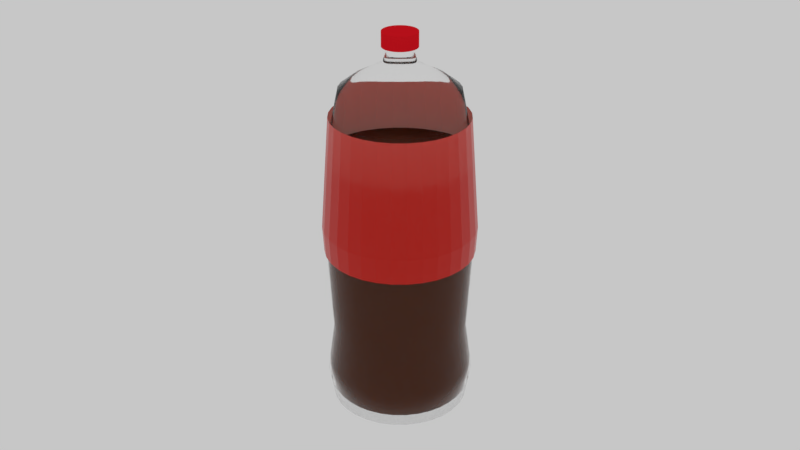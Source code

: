# Source: blend.blend  (saved by Blender 2.79.0; exported with 4.5.12 LTS)
import bpy
from mathutils import Matrix  # noqa: F401  (used for matrix-valued properties, if any)

bpy.ops.wm.read_factory_settings(use_empty=True)
scene = bpy.context.scene
scene.name = 'Scene'

# ---- collections
col_collection_1 = bpy.data.collections.new('Collection 1'); scene.collection.children.link(col_collection_1)
col_collection_11 = bpy.data.collections.new('Collection 11'); scene.collection.children.link(col_collection_11)
col_collection_11.hide_render = True
col_collection_11.hide_viewport = True

# ---- materials (node trees are filled in below, after node groups)
mat_005 = bpy.data.materials.new('材质.005')
mat_005.alpha_threshold = 0.0
mat_005.roughness = 0.5
mat_004 = bpy.data.materials.new('材质.004')
mat_004.alpha_threshold = 0.0
mat_004.roughness = 0.5
mat_003 = bpy.data.materials.new('材质.003')
mat_003.alpha_threshold = 0.0
mat_003.roughness = 0.5
mat_008 = bpy.data.materials.new('材质.008')
mat_008.alpha_threshold = 0.0
mat_008.roughness = 0.5
mat_007 = bpy.data.materials.new('材质.007')
mat_007.alpha_threshold = 0.0
mat_007.roughness = 0.5

# ---- node groups
ng_caustics = bpy.data.node_groups.new('Caustics', 'ShaderNodeTree')
_s = ng_caustics.interface.new_socket(name='Color', in_out='OUTPUT', socket_type='NodeSocketColor')
_s.default_value = (0.0, 0.0, 0.0, 0.0)
_s = ng_caustics.interface.new_socket(name='Color', in_out='INPUT', socket_type='NodeSocketColor')
_s.default_value = (0.5, 0.5, 0.5, 1.0)
_s = ng_caustics.interface.new_socket(name='Intensity', in_out='INPUT', socket_type='NodeSocketFloat')
_s.default_value = 3.0
_s.min_value = 0.0
_s.max_value = 1e+04
_N = ng_caustics.nodes; _L = ng_caustics.links
n0 = _N.new('NodeGroupInput'); n0.name = 'Group Input'; n0.location = (-663, 0)
n1 = _N.new('ShaderNodeNewGeometry'); n1.name = 'Geometry'; n1.location = (-477, -209)
n2 = _N.new('ShaderNodeValToRGB'); n2.name = 'ColorRamp.001'; n2.location = (-114, -207)
while len(n2.color_ramp.elements) > 1: n2.color_ramp.elements.remove(n2.color_ramp.elements[-1])
n2.color_ramp.elements[0].position = 0.5; n2.color_ramp.elements[0].color = (0.0, 0.0, 0.0, 1.0)
_e = n2.color_ramp.elements.new(0.7); _e.color = (0.25, 0.25, 0.25, 1.0)
_e = n2.color_ramp.elements.new(0.88); _e.color = (0.0, 0.0, 0.0, 1.0)
_e = n2.color_ramp.elements.new(1.0); _e.color = (1.0, 1.0, 1.0, 1.0)
n3 = _N.new('ShaderNodeVectorMath'); n3.name = 'Vector Math'; n3.location = (-275, -361)
n3.hide = True
n3.operation = 'DOT_PRODUCT'
n4 = _N.new('NodeGroupOutput'); n4.name = 'Group Output'; n4.location = (686, -120)
n5 = _N.new('ShaderNodeMix'); n5.name = 'Mix'; n5.location = (220, -176)
n5.data_type = 'RGBA'
n5.blend_type = 'MULTIPLY'
n5.inputs[0].default_value = 1.0
n6 = _N.new('ShaderNodeMix'); n6.name = 'Mix.003'; n6.location = (448, -123)
n6.data_type = 'RGBA'
n6.blend_type = 'MULTIPLY'
_L.new(n0.outputs[0], n6.inputs[7])
_L.new(n1.outputs[1], n3.inputs[0])
_L.new(n1.outputs[4], n3.inputs[1])
_L.new(n3.outputs[1], n2.inputs[0])
_L.new(n5.outputs[2], n6.inputs[6])
_L.new(n0.outputs[1], n5.inputs[7])
_L.new(n6.outputs[2], n4.inputs[0])
_L.new(n2.outputs[0], n5.inputs[6])
n4.is_active_output = True
ng_transparent = bpy.data.node_groups.new('Transparent', 'ShaderNodeTree')
_s = ng_transparent.interface.new_socket(name='Shader', in_out='OUTPUT', socket_type='NodeSocketShader')
_s = ng_transparent.interface.new_socket(name='Volume', in_out='OUTPUT', socket_type='NodeSocketShader')
_s = ng_transparent.interface.new_socket(name='Color', in_out='INPUT', socket_type='NodeSocketColor')
_s.default_value = (1.0, 1.0, 1.0, 1.0)
_s = ng_transparent.interface.new_socket(name='Volume', in_out='INPUT', socket_type='NodeSocketColor')
_s.default_value = (1.0, 1.0, 1.0, 1.0)
_s = ng_transparent.interface.new_socket(name='Density', in_out='INPUT', socket_type='NodeSocketFloat')
_s.min_value = 0.0
_s.max_value = 1e+04
_s = ng_transparent.interface.new_socket(name='IOR', in_out='INPUT', socket_type='NodeSocketFloat')
_s.default_value = 1.517
_s.min_value = 0.0
_s.max_value = 1000.0
_s = ng_transparent.interface.new_socket(name='Rough', in_out='INPUT', socket_type='NodeSocketFloat')
_s.subtype = 'FACTOR'
_s.min_value = 0.0
_s.max_value = 1.0
_s = ng_transparent.interface.new_socket(name='Caustics', in_out='INPUT', socket_type='NodeSocketFloat')
_s.default_value = 4.0
_s.min_value = 0.0
_s.max_value = 1e+04
_s = ng_transparent.interface.new_socket(name='Normal', in_out='INPUT', socket_type='NodeSocketVector')
_s.min_value = -1.0
_s.max_value = 1.0
_s.hide_value = True
_N = ng_transparent.nodes; _L = ng_transparent.links
n0 = _N.new('ShaderNodeMixShader'); n0.name = 'Mix Shader.002'; n0.location = (1430, -838)
n0.hide = True
n1 = _N.new('ShaderNodeBsdfGlass'); n1.name = 'Glass BSDF'; n1.location = (1051, -701)
n2 = _N.new('ShaderNodeBsdfTransparent'); n2.name = 'Transparent BSDF.001'; n2.location = (1240, -894)
n3 = _N.new('ShaderNodeVolumeAbsorption'); n3.name = 'Volume Absorption'; n3.location = (1422, -952)
n4 = _N.new('NodeGroupOutput'); n4.name = 'Group Output'; n4.location = (1618, -843)
n4.width = 80
n5 = _N.new('ShaderNodeMath'); n5.name = 'Math'; n5.location = (883, -839)
n5.hide = True
n5.operation = 'POWER'
n5.inputs[1].default_value = 2.2
n6 = _N.new('ShaderNodeLightPath'); n6.name = 'Light Path'; n6.location = (1060, -405)
n7 = _N.new('ShaderNodeGroup'); n7.name = 'Group.001'; n7.location = (1050, -937)
n7.node_tree = ng_caustics
n8 = _N.new('NodeGroupInput'); n8.name = 'Group Input'; n8.location = (666, -799)
n9 = _N.new('ShaderNodeMath'); n9.name = 'Math.001'; n9.location = (0, 0)
n9.operation = 'POWER'
_L.new(n0.outputs[0], n4.inputs[0])
_L.new(n2.outputs[0], n0.inputs[2])
_L.new(n8.outputs[0], n7.inputs[0])
_L.new(n7.outputs[0], n2.inputs[0])
_L.new(n6.outputs[1], n0.inputs[0])
_L.new(n8.outputs[5], n7.inputs[1])
_L.new(n8.outputs[4], n5.inputs[0])
_L.new(n3.outputs[0], n4.inputs[1])
_L.new(n8.outputs[1], n3.inputs[0])
_L.new(n8.outputs[2], n3.inputs[1])
_L.new(n1.outputs[0], n0.inputs[1])
_L.new(n8.outputs[0], n1.inputs[0])
_L.new(n8.outputs[3], n1.inputs[2])
_L.new(n8.outputs[6], n1.inputs[3])
_L.new(n5.outputs[0], n9.inputs[0])
_L.new(n9.outputs[0], n1.inputs[1])
n4.is_active_output = True
ng_fresnel_paper = bpy.data.node_groups.new('Fresnel Paper', 'ShaderNodeTree')
_s = ng_fresnel_paper.interface.new_socket(name='Fresnel', in_out='OUTPUT', socket_type='NodeSocketFloat')
_s.subtype = 'FACTOR'
_s.min_value = 0.0
_s.max_value = 1.0
_s = ng_fresnel_paper.interface.new_socket(name='Roughness', in_out='INPUT', socket_type='NodeSocketFloat')
_s.subtype = 'FACTOR'
_s.default_value = 0.5
_s.min_value = 0.0
_s.max_value = 1.0
_s = ng_fresnel_paper.interface.new_socket(name='Normal', in_out='INPUT', socket_type='NodeSocketVector')
_s.min_value = -1.0
_s.max_value = 1.0
_s.hide_value = True
_N = ng_fresnel_paper.nodes; _L = ng_fresnel_paper.links
n0 = _N.new('ShaderNodeNewGeometry'); n0.name = 'Geometry'; n0.location = (-246, -105)
n0.width = 100
n1 = _N.new('ShaderNodeBump'); n1.name = 'Bump'; n1.location = (-286, 94)
n1.inputs[0].default_value = 0.0
n1.inputs[1].default_value = 0.0
n1.inputs[2].default_value = 1.0
n2 = _N.new('NodeGroupInput'); n2.name = 'Group Input'; n2.location = (-487, 136)
n3 = _N.new('NodeGroupOutput'); n3.name = 'Group Output'; n3.location = (764, 74)
n4 = _N.new('ShaderNodeLayerWeight'); n4.name = 'Layer Weight'; n4.location = (197, -23)
n5 = _N.new('ShaderNodeRGBCurve'); n5.name = 'RGB Curves'; n5.location = (422, 125)
_c = n5.mapping.curves[3]
while len(_c.points) > 2: _c.points.remove(_c.points[-1])
_c.points[0].location = (0.0, 0.02); _c.points[0].handle_type = 'AUTO'
_c.points[1].location = (0.85, 0.275); _c.points[1].handle_type = 'AUTO'
_p = _c.points.new(1.0, 1.0); _p.handle_type = 'AUTO'
n5.mapping.update()
n6 = _N.new('ShaderNodeMix'); n6.name = 'Mix'; n6.location = (-72, 31)
n6.data_type = 'RGBA'
_L.new(n2.outputs[1], n1.inputs[4])
_L.new(n0.outputs[4], n6.inputs[7])
_L.new(n1.outputs[0], n6.inputs[6])
_L.new(n6.outputs[2], n4.inputs[1])
_L.new(n4.outputs[1], n5.inputs[1])
_L.new(n5.outputs[0], n3.inputs[0])
_L.new(n2.outputs[0], n6.inputs[0])
n3.is_active_output = True
ng_paper = bpy.data.node_groups.new('Paper', 'ShaderNodeTree')
_s = ng_paper.interface.new_socket(name='Shader', in_out='OUTPUT', socket_type='NodeSocketShader')
_s = ng_paper.interface.new_socket(name='Albedo', in_out='INPUT', socket_type='NodeSocketColor')
_s.default_value = (0.7, 0.7, 0.7, 1.0)
_s = ng_paper.interface.new_socket(name='Translucent', in_out='INPUT', socket_type='NodeSocketColor')
_s.default_value = (0.7, 0.657, 0.564, 1.0)
_s = ng_paper.interface.new_socket(name='Roughness', in_out='INPUT', socket_type='NodeSocketFloat')
_s.subtype = 'FACTOR'
_s.default_value = 0.6
_s.min_value = 0.0
_s.max_value = 1.0
_s = ng_paper.interface.new_socket(name='Normal', in_out='INPUT', socket_type='NodeSocketVector')
_s.min_value = -1.0
_s.max_value = 1.0
_s.hide_value = True
_N = ng_paper.nodes; _L = ng_paper.links
n0 = _N.new('ShaderNodeMath'); n0.name = 'Math'; n0.location = (-397, -486)
n0.hide = True
n0.operation = 'POWER'
n0.inputs[1].default_value = 2.2
n1 = _N.new('ShaderNodeMixShader'); n1.name = 'Mix Shader.001'; n1.location = (-41, -437)
n1.inputs[0].default_value = 0.2
n2 = _N.new('ShaderNodeBsdfAnisotropic'); n2.name = 'Glossy BSDF'; n2.location = (-277, -722)
n2.width = 151
n2.inputs[0].default_value = (1.0, 1.0, 1.0, 1.0)
n3 = _N.new('NodeGroupOutput'); n3.name = 'Group Output'; n3.location = (398, -458)
n4 = _N.new('ShaderNodeMixShader'); n4.name = 'Mix Shader'; n4.location = (179, -422)
n5 = _N.new('ShaderNodeBsdfDiffuse'); n5.name = 'Diffuse BSDF'; n5.location = (-271, -427)
n6 = _N.new('ShaderNodeBsdfTranslucent'); n6.name = 'Translucent BSDF'; n6.location = (-275, -572)
n7 = _N.new('ShaderNodeGroup'); n7.name = 'Group'; n7.location = (-268, -268)
n7.node_tree = ng_fresnel_paper
n8 = _N.new('NodeGroupInput'); n8.name = 'Group Input'; n8.location = (-599, -403)
n9 = _N.new('ShaderNodeMath'); n9.name = 'Math.001'; n9.location = (0, 0)
n9.operation = 'POWER'
_L.new(n8.outputs[2], n0.inputs[0])
_L.new(n2.outputs[0], n4.inputs[2])
_L.new(n5.outputs[0], n1.inputs[1])
_L.new(n0.outputs[0], n7.inputs[0])
_L.new(n0.outputs[0], n5.inputs[1])
_L.new(n8.outputs[0], n5.inputs[0])
_L.new(n8.outputs[3], n7.inputs[1])
_L.new(n8.outputs[3], n5.inputs[2])
_L.new(n8.outputs[3], n2.inputs[4])
_L.new(n1.outputs[0], n4.inputs[1])
_L.new(n6.outputs[0], n1.inputs[2])
_L.new(n7.outputs[0], n4.inputs[0])
_L.new(n4.outputs[0], n3.inputs[0])
_L.new(n8.outputs[3], n6.inputs[1])
_L.new(n8.outputs[1], n6.inputs[0])
_L.new(n0.outputs[0], n9.inputs[0])
_L.new(n9.outputs[0], n2.inputs[1])
n3.is_active_output = True
ng_fresnel_plastic = bpy.data.node_groups.new('Fresnel Plastic', 'ShaderNodeTree')
_s = ng_fresnel_plastic.interface.new_socket(name='Fresnel', in_out='OUTPUT', socket_type='NodeSocketFloat')
_s.subtype = 'FACTOR'
_s.min_value = 0.0
_s.max_value = 1.0
_s = ng_fresnel_plastic.interface.new_socket(name='F0', in_out='INPUT', socket_type='NodeSocketFloat')
_s.subtype = 'FACTOR'
_s.default_value = 0.02
_s.min_value = 0.0
_s.max_value = 1.0
_s = ng_fresnel_plastic.interface.new_socket(name='Roughness', in_out='INPUT', socket_type='NodeSocketFloat')
_s.subtype = 'FACTOR'
_s.default_value = 0.5
_s.min_value = 0.0
_s.max_value = 1.0
_s = ng_fresnel_plastic.interface.new_socket(name='Normal', in_out='INPUT', socket_type='NodeSocketVector')
_s.min_value = -1.0
_s.max_value = 1.0
_s.hide_value = True
_N = ng_fresnel_plastic.nodes; _L = ng_fresnel_plastic.links
n0 = _N.new('NodeFrame'); n0.name = 'Frame'; n0.location = (-307, 552)
n0.label = 'F0 -> Fresnel'
n0.width = 488
n1 = _N.new('ShaderNodeMix'); n1.name = 'Mix'; n1.location = (-106, 21)
n1.data_type = 'RGBA'
n2 = _N.new('ShaderNodeNewGeometry'); n2.name = 'Geometry'; n2.location = (-246, -105)
n2.width = 100
n3 = _N.new('ShaderNodeBump'); n3.name = 'Bump'; n3.location = (-286, 94)
n3.inputs[0].default_value = 0.0
n3.inputs[1].default_value = 0.0
n3.inputs[2].default_value = 1.0
n4 = _N.new('ShaderNodeFresnel'); n4.name = 'Fresnel'; n4.location = (217, 98)
n5 = _N.new('NodeGroupOutput'); n5.name = 'Group Output'; n5.location = (395, 87)
n6 = _N.new('NodeGroupInput'); n6.name = 'Group Input'; n6.location = (-487, 136)
n7 = _N.new('ShaderNodeMath'); n7.name = 'Math.001'; n7.location = (206, -30)
n7.inputs[0].default_value = 1.0
n8 = _N.new('ShaderNodeMath'); n8.name = 'Math.002'; n8.location = (205, -192)
n8.operation = 'SUBTRACT'
n8.inputs[0].default_value = 1.0
n9 = _N.new('ShaderNodeMath'); n9.name = 'Math'; n9.location = (30, -133)
n9.operation = 'POWER'
n10 = _N.new('ShaderNodeMath'); n10.name = 'Math.003'; n10.location = (371, -173)
n10.hide = True
n10.operation = 'DIVIDE'
n7.parent = n0
n8.parent = n0
n9.parent = n0
n10.parent = n0
_L.new(n6.outputs[2], n3.inputs[4])
_L.new(n2.outputs[4], n1.inputs[7])
_L.new(n3.outputs[0], n1.inputs[6])
_L.new(n1.outputs[2], n4.inputs[1])
_L.new(n4.outputs[0], n5.inputs[0])
_L.new(n6.outputs[1], n1.inputs[0])
_L.new(n9.outputs[0], n7.inputs[1])
_L.new(n9.outputs[0], n8.inputs[1])
_L.new(n7.outputs[0], n10.inputs[0])
_L.new(n8.outputs[0], n10.inputs[1])
_L.new(n10.outputs[0], n4.inputs[0])
_L.new(n6.outputs[0], n9.inputs[0])
n5.is_active_output = True
ng_plastic = bpy.data.node_groups.new('Plastic', 'ShaderNodeTree')
_s = ng_plastic.interface.new_socket(name='Shader', in_out='OUTPUT', socket_type='NodeSocketShader')
_s = ng_plastic.interface.new_socket(name='Albedo', in_out='INPUT', socket_type='NodeSocketColor')
_s.default_value = (0.448, 0.013, 0.007, 1.0)
_s = ng_plastic.interface.new_socket(name='Reflectivity', in_out='INPUT', socket_type='NodeSocketFloat')
_s.subtype = 'FACTOR'
_s.default_value = 0.03
_s.min_value = 0.0
_s.max_value = 1.0
_s = ng_plastic.interface.new_socket(name='Roughness', in_out='INPUT', socket_type='NodeSocketFloat')
_s.subtype = 'FACTOR'
_s.min_value = 0.0
_s.max_value = 1.0
_s = ng_plastic.interface.new_socket(name='Normal', in_out='INPUT', socket_type='NodeSocketVector')
_s.min_value = -1.0
_s.max_value = 1.0
_s.hide_value = True
_N = ng_plastic.nodes; _L = ng_plastic.links
n0 = _N.new('ShaderNodeBsdfAnisotropic'); n0.name = 'Glossy BSDF'; n0.location = (-271, -552)
n0.width = 151
n0.inputs[0].default_value = (1.0, 1.0, 1.0, 1.0)
n1 = _N.new('ShaderNodeBsdfDiffuse'); n1.name = 'Diffuse BSDF'; n1.location = (-271, -427)
n2 = _N.new('ShaderNodeMixShader'); n2.name = 'Mix Shader'; n2.location = (-88, -413)
n3 = _N.new('NodeGroupOutput'); n3.name = 'Group Output'; n3.location = (97, -427)
n4 = _N.new('ShaderNodeMath'); n4.name = 'Math'; n4.location = (-397, -486)
n4.hide = True
n4.operation = 'POWER'
n4.inputs[1].default_value = 2.2
n5 = _N.new('ShaderNodeGroup'); n5.name = 'Group'; n5.location = (-268, -268)
n5.node_tree = ng_fresnel_plastic
n6 = _N.new('NodeGroupInput'); n6.name = 'Group Input'; n6.location = (-599, -403)
n7 = _N.new('ShaderNodeMath'); n7.name = 'Math.001'; n7.location = (0, 0)
n7.operation = 'POWER'
_L.new(n6.outputs[2], n4.inputs[0])
_L.new(n0.outputs[0], n2.inputs[2])
_L.new(n5.outputs[0], n2.inputs[0])
_L.new(n1.outputs[0], n2.inputs[1])
_L.new(n2.outputs[0], n3.inputs[0])
_L.new(n4.outputs[0], n5.inputs[1])
_L.new(n4.outputs[0], n1.inputs[1])
_L.new(n6.outputs[0], n1.inputs[0])
_L.new(n6.outputs[3], n5.inputs[2])
_L.new(n6.outputs[3], n1.inputs[2])
_L.new(n6.outputs[3], n0.inputs[4])
_L.new(n6.outputs[1], n5.inputs[0])
_L.new(n4.outputs[0], n7.inputs[0])
_L.new(n7.outputs[0], n0.inputs[1])
n3.is_active_output = True

# ---- material node trees
mat_005.use_nodes = True; mat_005.node_tree.nodes.clear()
_N = mat_005.node_tree.nodes; _L = mat_005.node_tree.links
n0 = _N.new('ShaderNodeOutputMaterial'); n0.name = '材质输出'; n0.location = (674, 300)
n1 = _N.new('ShaderNodeBsdfDiffuse'); n1.name = '漫射 BSDF'; n1.location = (10, 300)
n2 = _N.new('ShaderNodeBsdfGlass'); n2.name = '玻璃 BSDF'; n2.location = (-153, 382)
n2.distribution = 'BECKMANN'
n2.inputs[2].default_value = 1.45
n3 = _N.new('ShaderNodeGroup'); n3.name = '群组'; n3.location = (224, 353)
n3.node_tree = ng_transparent
n3.inputs[0].default_value = (1.0, 1.0, 1.0, 1.0)
n3.inputs[1].default_value = (1.0, 1.0, 1.0, 1.0)
n3.inputs[2].default_value = 0.0
n3.inputs[3].default_value = 1.1
n3.inputs[4].default_value = 1.0
n3.inputs[5].default_value = 18.1
n3.inputs[6].default_value = (0.0, 0.0, 0.0)
n4 = _N.new('ShaderNodeGroup'); n4.name = '群组.001'; n4.location = (429, 307)
n4.node_tree = ng_paper
n4.inputs[0].default_value = (0.7, 0.009584, 0.002036, 1.0)
n4.inputs[1].default_value = (0.5534, 0.5196, 0.4464, 1.0)
n4.inputs[2].default_value = 0.07273
n4.inputs[3].default_value = (0.0, 0.0, 0.0)
_L.new(n4.outputs[0], n0.inputs[0])
n0.is_active_output = True
mat_004.use_nodes = True; mat_004.node_tree.nodes.clear()
_N = mat_004.node_tree.nodes; _L = mat_004.node_tree.links
n0 = _N.new('ShaderNodeBsdfDiffuse'); n0.name = '漫射 BSDF'; n0.location = (10, 300)
n1 = _N.new('ShaderNodeOutputMaterial'); n1.name = '材质输出'; n1.location = (474, 287)
n2 = _N.new('ShaderNodeGroup'); n2.name = '群组.001'; n2.location = (251, 262)
n2.node_tree = ng_plastic
n2.inputs[0].default_value = (0.06792, 0.01494, 0.001943, 1.0)
n2.inputs[1].default_value = 0.01818
n2.inputs[2].default_value = 0.0
n2.inputs[3].default_value = (0.0, 0.0, 0.0)
n3 = _N.new('ShaderNodeGroup'); n3.name = '群组'; n3.location = (-104, 367)
n3.node_tree = ng_transparent
n3.inputs[0].default_value = (0.1723, 0.03258, 0.003014, 1.0)
n3.inputs[1].default_value = (0.01963, 0.01963, 0.01963, 1.0)
n3.inputs[2].default_value = 6.0
n3.inputs[3].default_value = 3.517
n3.inputs[4].default_value = 0.03636
n3.inputs[5].default_value = 0.2
n3.inputs[6].default_value = (0.0, 0.0, 0.0)
_L.new(n2.outputs[0], n1.inputs[0])
n1.is_active_output = True
mat_003.use_nodes = True; mat_003.node_tree.nodes.clear()
_N = mat_003.node_tree.nodes; _L = mat_003.node_tree.links
n0 = _N.new('ShaderNodeOutputMaterial'); n0.name = '材质输出'; n0.location = (300, 300)
n1 = _N.new('ShaderNodeBsdfDiffuse'); n1.name = '漫射 BSDF'; n1.location = (10, 300)
n1.inputs[0].default_value = (0.8, 0.009299, 0.01769, 1.0)
_L.new(n1.outputs[0], n0.inputs[0])
n0.is_active_output = True
mat_008.use_nodes = True; mat_008.node_tree.nodes.clear()
_N = mat_008.node_tree.nodes; _L = mat_008.node_tree.links
n0 = _N.new('ShaderNodeOutputMaterial'); n0.name = '材质输出'; n0.location = (674, 300)
n1 = _N.new('ShaderNodeBsdfDiffuse'); n1.name = '漫射 BSDF'; n1.location = (10, 300)
n2 = _N.new('ShaderNodeGroup'); n2.name = '群组'; n2.location = (224, 353)
n2.node_tree = ng_transparent
n2.inputs[0].default_value = (1.0, 1.0, 1.0, 1.0)
n2.inputs[1].default_value = (1.0, 1.0, 1.0, 1.0)
n2.inputs[2].default_value = 4.8
n2.inputs[3].default_value = 1.09
n2.inputs[4].default_value = 0.09091
n2.inputs[5].default_value = 5.0
n2.inputs[6].default_value = (0.0, 0.0, 0.0)
n3 = _N.new('ShaderNodeBsdfTranslucent'); n3.name = '半透 BSDF'; n3.location = (508, 411)
n4 = _N.new('ShaderNodeBsdfTransparent'); n4.name = '透明 BSDF'; n4.location = (481, 258)
n5 = _N.new('ShaderNodeBsdfGlass'); n5.name = '玻璃 BSDF'; n5.location = (-153, 382)
n5.distribution = 'BECKMANN'
n5.inputs[1].default_value = 0.9083
n5.inputs[2].default_value = 1.1
_L.new(n2.outputs[0], n0.inputs[0])
n0.is_active_output = True
mat_007.use_nodes = True; mat_007.node_tree.nodes.clear()
_N = mat_007.node_tree.nodes; _L = mat_007.node_tree.links
n0 = _N.new('ShaderNodeOutputMaterial'); n0.name = '材质输出'; n0.location = (674, 300)
n1 = _N.new('ShaderNodeBsdfDiffuse'); n1.name = '漫射 BSDF'; n1.location = (10, 300)
n2 = _N.new('ShaderNodeGroup'); n2.name = '群组'; n2.location = (224, 353)
n2.node_tree = ng_transparent
n2.inputs[0].default_value = (1.0, 1.0, 1.0, 1.0)
n2.inputs[1].default_value = (1.0, 1.0, 1.0, 1.0)
n2.inputs[2].default_value = 4.8
n2.inputs[3].default_value = 1.1
n2.inputs[4].default_value = 0.2
n2.inputs[5].default_value = 18.1
n2.inputs[6].default_value = (0.0, 0.0, 0.0)
n3 = _N.new('ShaderNodeGroup'); n3.name = '群组.001'; n3.location = (-145, 349)
n3.node_tree = ng_paper
n3.inputs[0].default_value = (0.7, 0.7, 0.7, 1.0)
n3.inputs[1].default_value = (0.7, 0.657, 0.564, 1.0)
n3.inputs[2].default_value = 0.0
n3.inputs[3].default_value = (0.0, 0.0, 0.0)
n4 = _N.new('ShaderNodeBsdfTransparent'); n4.name = '透明 BSDF'; n4.location = (425, 257)
n5 = _N.new('ShaderNodeBsdfGlass'); n5.name = '玻璃 BSDF'; n5.location = (-315, 374)
n5.distribution = 'BECKMANN'
n5.inputs[1].default_value = 0.9083
n5.inputs[2].default_value = 1.1
_L.new(n4.outputs[0], n0.inputs[0])
n0.is_active_output = True

# ---- world
world_world = bpy.data.worlds.new('World'); scene.world = world_world
world_world.use_nodes = True; world_world.node_tree.nodes.clear()
_N = world_world.node_tree.nodes; _L = world_world.node_tree.links
n0 = _N.new('ShaderNodeOutputWorld'); n0.name = '世界输出'; n0.location = (300, 300)
n1 = _N.new('ShaderNodeBackground'); n1.name = '背景'; n1.location = (10, 300)
n1.inputs[0].default_value = (0.814, 0.814, 0.814, 1.0)
n1.inputs[1].default_value = 0.7
_L.new(n1.outputs[0], n0.inputs[0])
n0.is_active_output = True
world_world.color = (0.05088, 0.05088, 0.05088)
world_world.use_sun_shadow = False
world_world.sun_shadow_jitter_overblur = 0.0
world_world.cycles.sampling_method = 'MANUAL'

# ---- meshes
me_013 = bpy.data.meshes.new('柱体.013')
me_013.from_pydata([(7.153e-07, 1.078, -0.1959), (0.2103, 1.057, -0.1959), (0.4126, 0.996, -0.1959), (0.5989, 0.8964, -0.1959), (0.7623, 0.7623, -0.1959), (0.8964, 0.5989, -0.1959), (0.996, 0.4126, -0.1959), (1.057, 0.2103, -0.1959), (1.078, -2.475e-07, -0.1959), (1.057, -0.2103, -0.1959), (0.996, -0.4126, -0.1959), (0.8964, -0.5989, -0.1959), (0.7623, -0.7623, -0.1959), (0.5989, -0.8964, -0.1959), (0.4126, -0.996, -0.1959), (0.2103, -1.057, -0.1959), (2.384e-07, -1.078, -0.1959), (-0.2103, -1.057, -0.1959), (-0.4126, -0.996, -0.1959), (-0.5989, -0.8964, -0.1959), (-0.7623, -0.7623, -0.1959), (-0.8964, -0.5989, -0.1959), (-0.996, -0.4126, -0.1959), (-1.057, -0.2103, -0.1959), (-1.078, 7.121e-07, -0.1959), (-1.057, 0.2103, -0.1959), (-0.996, 0.4126, -0.1959), (-0.8964, 0.5989, -0.1959), (-0.7623, 0.7623, -0.1959), (-0.5989, 0.8964, -0.1959), (-0.4125, 0.996, -0.1959), (-0.2103, 1.057, -0.1959), (7.153e-07, 0.9601, 0.566), (0.1873, 0.9416, 0.566), (0.3674, 0.887, 0.566), (0.5334, 0.7983, 0.566), (0.6789, 0.6789, 0.566), (0.7983, 0.5334, 0.566), (0.887, 0.3674, 0.566), (0.9416, 0.1873, 0.566), (0.9601, -2.225e-07, 0.566), (0.9416, -0.1873, 0.566), (0.887, -0.3674, 0.566), (0.7983, -0.5334, 0.566), (0.6789, -0.6789, 0.566), (0.5334, -0.7983, 0.566), (0.3674, -0.887, 0.566), (0.1873, -0.9416, 0.566), (4.768e-07, -0.9601, 0.566), (-0.1873, -0.9416, 0.566), (-0.3674, -0.887, 0.566), (-0.5334, -0.7983, 0.566), (-0.6789, -0.6789, 0.566), (-0.7983, -0.5334, 0.566), (-0.887, -0.3674, 0.566), (-0.9416, -0.1873, 0.566), (-0.9601, 6.321e-07, 0.566), (-0.9416, 0.1873, 0.566), (-0.887, 0.3674, 0.566), (-0.7983, 0.5334, 0.566), (-0.6789, 0.6789, 0.566), (-0.5334, 0.7983, 0.566), (-0.3674, 0.887, 0.566), (-0.1873, 0.9416, 0.566), (0.2062, 1.037, -0.3701), (0.4044, 0.9764, -0.3701), (0.5872, 0.8788, -0.3701), (0.7473, 0.7473, -0.3701), (0.8788, 0.5872, -0.3701), (0.9764, 0.4044, -0.3701), (1.037, 0.2062, -0.3701), (1.057, -2.431e-07, -0.3701), (1.037, -0.2062, -0.3701), (0.9764, -0.4044, -0.3701), (0.8788, -0.5872, -0.3701), (0.7473, -0.7473, -0.3701), (0.5872, -0.8788, -0.3701), (0.4044, -0.9764, -0.3701), (0.2062, -1.037, -0.3701), (4.768e-07, -1.057, -0.3701), (-0.2062, -1.037, -0.3701), (-0.4044, -0.9764, -0.3701), (-0.5872, -0.8788, -0.3701), (-0.7473, -0.7473, -0.3701), (-0.8788, -0.5872, -0.3701), (-0.9764, -0.4044, -0.3701), (-1.037, -0.2062, -0.3701), (-1.057, 6.976e-07, -0.3701), (-1.037, 0.2062, -0.3701), (-0.9764, 0.4044, -0.3701), (-0.8788, 0.5872, -0.3701), (-0.7473, 0.7473, -0.3701), (-0.5872, 0.8788, -0.3701), (-0.4044, 0.9764, -0.3701), (-0.2062, 1.037, -0.3701), (7.153e-07, 1.057, -0.3701)], [], [(94, 31, 0, 95), (93, 30, 31, 94), (92, 29, 30, 93), (91, 28, 29, 92), (90, 27, 28, 91), (89, 26, 27, 90), (88, 25, 26, 89), (87, 24, 25, 88), (86, 23, 24, 87), (85, 22, 23, 86), (84, 21, 22, 85), (83, 20, 21, 84), (82, 19, 20, 83), (81, 18, 19, 82), (80, 17, 18, 81), (79, 16, 17, 80), (78, 15, 16, 79), (77, 14, 15, 78), (76, 13, 14, 77), (75, 12, 13, 76), (74, 11, 12, 75), (73, 10, 11, 74), (72, 9, 10, 73), (71, 8, 9, 72), (70, 7, 8, 71), (69, 6, 7, 70), (68, 5, 6, 69), (67, 4, 5, 68), (66, 3, 4, 67), (65, 2, 3, 66), (64, 1, 2, 65), (95, 0, 1, 64), (31, 63, 32, 0), (30, 62, 63, 31), (29, 61, 62, 30), (28, 60, 61, 29), (27, 59, 60, 28), (26, 58, 59, 27), (25, 57, 58, 26), (24, 56, 57, 25), (23, 55, 56, 24), (22, 54, 55, 23), (21, 53, 54, 22), (20, 52, 53, 21), (19, 51, 52, 20), (18, 50, 51, 19), (17, 49, 50, 18), (16, 48, 49, 17), (15, 47, 48, 16), (14, 46, 47, 15), (13, 45, 46, 14), (12, 44, 45, 13), (11, 43, 44, 12), (10, 42, 43, 11), (9, 41, 42, 10), (8, 40, 41, 9), (7, 39, 40, 8), (6, 38, 39, 7), (5, 37, 38, 6), (4, 36, 37, 5), (3, 35, 36, 4), (2, 34, 35, 3), (1, 33, 34, 2), (0, 32, 33, 1)])
me_013.materials.append(mat_005)
me_013.use_remesh_preserve_volume = False
me_013.use_remesh_preserve_attributes = False
me_013.use_mirror_vertex_groups = False
me_013.update()
me_012 = bpy.data.meshes.new('柱体.012')
me_012.from_pydata([(1.683e-09, 0.9858, -0.7588), (0.1923, 0.9669, -0.7588), (0.3773, 0.9108, -0.7588), (0.5477, 0.8197, -0.7588), (0.6971, 0.6971, -0.7588), (0.8197, 0.5477, -0.7588), (0.9108, 0.3773, -0.7588), (0.9669, 0.1923, -0.7588), (0.9858, 7.847e-08, -0.7588), (0.9669, -0.1923, -0.7588), (0.9108, -0.3773, -0.7588), (0.8197, -0.5477, -0.7588), (0.6971, -0.6971, -0.7588), (0.5477, -0.8197, -0.7588), (0.3773, -0.9108, -0.7588), (0.1923, -0.9669, -0.7588), (-3.195e-07, -0.9858, -0.7588), (-0.1923, -0.9669, -0.7588), (-0.3773, -0.9108, -0.7588), (-0.5477, -0.8197, -0.7588), (-0.6971, -0.6971, -0.7588), (-0.8197, -0.5477, -0.7588), (-0.9108, -0.3773, -0.7588), (-0.9669, -0.1923, -0.7588), (-0.9858, 9.559e-07, -0.7588), (-0.9669, 0.1923, -0.7588), (-0.9108, 0.3773, -0.7588), (-0.8197, 0.5477, -0.7588), (-0.6971, 0.6971, -0.7588), (-0.5477, 0.8197, -0.7588), (-0.3773, 0.9108, -0.7588), (-0.1923, 0.9669, -0.7588), (-9.268e-09, 1.078, 0.0), (0.2103, 1.057, 0.0), (0.4126, 0.996, 0.0), (0.5989, 0.8964, 0.0), (0.7623, 0.7623, 0.0), (0.8964, 0.5989, 0.0), (0.996, 0.4126, 0.0), (1.057, 0.2103, 0.0), (1.078, 5.915e-08, 0.0), (1.057, -0.2103, 0.0), (0.996, -0.4126, 0.0), (0.8964, -0.5989, 0.0), (0.7623, -0.7623, 0.0), (0.5989, -0.8964, 0.0), (0.4126, -0.996, 0.0), (0.2103, -1.057, 0.0), (-3.605e-07, -1.078, 0.0), (-0.2103, -1.057, 0.0), (-0.4126, -0.996, 0.0), (-0.5989, -0.8964, 0.0), (-0.7623, -0.7623, 0.0), (-0.8964, -0.5989, 0.0), (-0.996, -0.4126, 0.0), (-1.057, -0.2103, 0.0), (-1.078, 1.019e-06, 0.0), (-1.057, 0.2103, 0.0), (-0.996, 0.4126, 0.0), (-0.8964, 0.5989, 0.0), (-0.7623, 0.7623, 0.0), (-0.5989, 0.8964, 0.0), (-0.4125, 0.996, 0.0), (-0.2103, 1.057, 0.0), (8.03e-08, 1.088, -1.111), (0.2123, 1.067, -1.111), (0.4165, 1.006, -1.111), (0.6047, 0.9049, -1.111), (0.7696, 0.7696, -1.111), (0.9049, 0.6047, -1.111), (1.006, 0.4165, -1.111), (1.067, 0.2123, -1.111), (1.088, 5.312e-08, -1.111), (1.067, -0.2123, -1.111), (1.006, -0.4165, -1.111), (0.9049, -0.6047, -1.111), (0.7696, -0.7696, -1.111), (0.6047, -0.9049, -1.111), (0.4165, -1.006, -1.111), (0.2123, -1.067, -1.111), (-2.743e-07, -1.088, -1.111), (-0.2123, -1.067, -1.111), (-0.4165, -1.006, -1.111), (-0.6047, -0.9049, -1.111), (-0.7696, -0.7696, -1.111), (-0.9049, -0.6047, -1.111), (-1.006, -0.4165, -1.111), (-1.067, -0.2123, -1.111), (-1.088, 1.022e-06, -1.111), (-1.067, 0.2123, -1.111), (-1.006, 0.4165, -1.111), (-0.9049, 0.6047, -1.111), (-0.7696, 0.7696, -1.111), (-0.6047, 0.9049, -1.111), (-0.4165, 1.006, -1.111), (-0.2123, 1.067, -1.111), (2.184e-07, 1.017, -1.306), (0.1983, 0.9971, -1.306), (0.3891, 0.9393, -1.306), (0.5648, 0.8453, -1.306), (0.7189, 0.7189, -1.306), (0.8453, 0.5648, -1.306), (0.9393, 0.3891, -1.306), (0.9971, 0.1983, -1.306), (1.017, 7.047e-08, -1.306), (0.9971, -0.1983, -1.306), (0.9393, -0.3891, -1.306), (0.8453, -0.5648, -1.306), (0.7189, -0.7189, -1.306), (0.5648, -0.8453, -1.306), (0.3891, -0.9393, -1.306), (0.1983, -0.9971, -1.306), (-1.128e-07, -1.017, -1.306), (-0.1983, -0.9971, -1.306), (-0.3891, -0.9393, -1.306), (-0.5648, -0.8453, -1.306), (-0.7189, -0.7189, -1.306), (-0.8453, -0.5648, -1.306), (-0.9393, -0.3891, -1.306), (-0.9971, -0.1983, -1.306), (-1.017, 9.754e-07, -1.306), (-0.9971, 0.1983, -1.306), (-0.9393, 0.3891, -1.306), (-0.8453, 0.5648, -1.306), (-0.7189, 0.7189, -1.306), (-0.5648, 0.8453, -1.306), (-0.3891, 0.9393, -1.306), (-0.1983, 0.9971, -1.306), (0.1925, 0.9679, 0.5891), (0.3776, 0.9117, 0.5891), (0.5483, 0.8205, 0.5891), (0.6978, 0.6978, 0.5891), (0.8205, 0.5483, 0.5891), (0.9117, 0.3776, 0.5891), (0.9679, 0.1925, 0.5891), (0.9868, 7.85e-08, 0.5891), (0.9679, -0.1925, 0.5891), (0.9117, -0.3776, 0.5891), (0.8205, -0.5483, 0.5891), (0.6978, -0.6978, 0.5891), (0.5483, -0.8205, 0.5891), (0.3776, -0.9117, 0.5891), (0.1925, -0.9679, 0.5891), (-3.215e-07, -0.9868, 0.5891), (-0.1925, -0.9679, 0.5891), (-0.3776, -0.9117, 0.5891), (-0.5483, -0.8205, 0.5891), (-0.6978, -0.6978, 0.5891), (-0.8205, -0.5483, 0.5891), (-0.9117, -0.3776, 0.5891), (-0.9679, -0.1925, 0.5891), (-0.9868, 9.569e-07, 0.5891), (-0.9679, 0.1925, 0.5891), (-0.9117, 0.3776, 0.5891), (-0.8205, 0.5483, 0.5891), (-0.6978, 0.6978, 0.5891), (-0.5483, 0.8205, 0.5891), (-0.3776, 0.9117, 0.5891), (-0.1925, 0.9679, 0.5891), (9.447e-11, 0.9868, 0.5891)], [], [(11, 12, 76, 75), (31, 63, 32, 0), (30, 62, 63, 31), (29, 61, 62, 30), (28, 60, 61, 29), (27, 59, 60, 28), (26, 58, 59, 27), (25, 57, 58, 26), (24, 56, 57, 25), (23, 55, 56, 24), (22, 54, 55, 23), (21, 53, 54, 22), (20, 52, 53, 21), (19, 51, 52, 20), (18, 50, 51, 19), (17, 49, 50, 18), (16, 48, 49, 17), (15, 47, 48, 16), (14, 46, 47, 15), (13, 45, 46, 14), (12, 44, 45, 13), (11, 43, 44, 12), (10, 42, 43, 11), (9, 41, 42, 10), (8, 40, 41, 9), (7, 39, 40, 8), (6, 38, 39, 7), (5, 37, 38, 6), (4, 36, 37, 5), (3, 35, 36, 4), (2, 34, 35, 3), (1, 33, 34, 2), (0, 32, 33, 1), (72, 73, 105, 104), (20, 21, 85, 84), (29, 30, 94, 93), (7, 8, 72, 71), (16, 17, 81, 80), (25, 26, 90, 89), (3, 4, 68, 67), (12, 13, 77, 76), (21, 22, 86, 85), (30, 31, 95, 94), (8, 9, 73, 72), (17, 18, 82, 81), (26, 27, 91, 90), (4, 5, 69, 68), (13, 14, 78, 77), (22, 23, 87, 86), (0, 1, 65, 64), (31, 0, 64, 95), (9, 10, 74, 73), (18, 19, 83, 82), (27, 28, 92, 91), (5, 6, 70, 69), (14, 15, 79, 78), (23, 24, 88, 87), (1, 2, 66, 65), (10, 11, 75, 74), (19, 20, 84, 83), (28, 29, 93, 92), (6, 7, 71, 70), (15, 16, 80, 79), (24, 25, 89, 88), (2, 3, 67, 66), (96, 97, 98, 99, 100, 101, 102, 103, 104, 105, 106, 107, 108, 109, 110, 111, 112, 113, 114, 115, 116, 117, 118, 119, 120, 121, 122, 123, 124, 125, 126, 127), (86, 87, 119, 118), (73, 74, 106, 105), (87, 88, 120, 119), (74, 75, 107, 106), (88, 89, 121, 120), (75, 76, 108, 107), (89, 90, 122, 121), (76, 77, 109, 108), (90, 91, 123, 122), (77, 78, 110, 109), (64, 65, 97, 96), (91, 92, 124, 123), (78, 79, 111, 110), (65, 66, 98, 97), (92, 93, 125, 124), (79, 80, 112, 111), (66, 67, 99, 98), (93, 94, 126, 125), (80, 81, 113, 112), (67, 68, 100, 99), (94, 95, 127, 126), (81, 82, 114, 113), (68, 69, 101, 100), (95, 64, 96, 127), (82, 83, 115, 114), (69, 70, 102, 101), (83, 84, 116, 115), (70, 71, 103, 102), (84, 85, 117, 116), (71, 72, 104, 103), (85, 86, 118, 117), (32, 159, 128, 33), (33, 128, 129, 34), (34, 129, 130, 35), (35, 130, 131, 36), (36, 131, 132, 37), (37, 132, 133, 38), (38, 133, 134, 39), (39, 134, 135, 40), (40, 135, 136, 41), (41, 136, 137, 42), (42, 137, 138, 43), (43, 138, 139, 44), (44, 139, 140, 45), (45, 140, 141, 46), (46, 141, 142, 47), (47, 142, 143, 48), (48, 143, 144, 49), (49, 144, 145, 50), (50, 145, 146, 51), (51, 146, 147, 52), (52, 147, 148, 53), (53, 148, 149, 54), (54, 149, 150, 55), (55, 150, 151, 56), (56, 151, 152, 57), (57, 152, 153, 58), (58, 153, 154, 59), (59, 154, 155, 60), (60, 155, 156, 61), (61, 156, 157, 62), (62, 157, 158, 63), (63, 158, 159, 32), (159, 158, 157, 156, 155, 154, 153, 152, 151, 150, 149, 148, 147, 146, 145, 144, 143, 142, 141, 140, 139, 138, 137, 136, 135, 134, 133, 132, 131, 130, 129, 128)])
me_012.polygons.foreach_set('use_smooth', [True] * 130)
me_012.materials.append(mat_004)
me_012.use_remesh_preserve_volume = False
me_012.use_remesh_preserve_attributes = False
me_012.use_mirror_vertex_groups = False
me_012.update()
me_011 = bpy.data.meshes.new('柱体.011')
me_011.from_pydata([(0.0, 1.0, -1.0), (0.0, 1.0, 1.0), (0.1951, 0.9808, -1.0), (0.1951, 0.9808, 1.0), (0.3827, 0.9239, -1.0), (0.3827, 0.9239, 1.0), (0.5556, 0.8315, -1.0), (0.5556, 0.8315, 1.0), (0.7071, 0.7071, -1.0), (0.7071, 0.7071, 1.0), (0.8315, 0.5556, -1.0), (0.8315, 0.5556, 1.0), (0.9239, 0.3827, -1.0), (0.9239, 0.3827, 1.0), (0.9808, 0.1951, -1.0), (0.9808, 0.1951, 1.0), (1.0, 7.55e-08, -1.0), (1.0, 7.55e-08, 1.0), (0.9808, -0.1951, -1.0), (0.9808, -0.1951, 1.0), (0.9239, -0.3827, -1.0), (0.9239, -0.3827, 1.0), (0.8315, -0.5556, -1.0), (0.8315, -0.5556, 1.0), (0.7071, -0.7071, -1.0), (0.7071, -0.7071, 1.0), (0.5556, -0.8315, -1.0), (0.5556, -0.8315, 1.0), (0.3827, -0.9239, -1.0), (0.3827, -0.9239, 1.0), (0.1951, -0.9808, -1.0), (0.1951, -0.9808, 1.0), (-3.258e-07, -1.0, -1.0), (-3.258e-07, -1.0, 1.0), (-0.1951, -0.9808, -1.0), (-0.1951, -0.9808, 1.0), (-0.3827, -0.9239, -1.0), (-0.3827, -0.9239, 1.0), (-0.5556, -0.8315, -1.0), (-0.5556, -0.8315, 1.0), (-0.7071, -0.7071, -1.0), (-0.7071, -0.7071, 1.0), (-0.8315, -0.5556, -1.0), (-0.8315, -0.5556, 1.0), (-0.9239, -0.3827, -1.0), (-0.9239, -0.3827, 1.0), (-0.9808, -0.1951, -1.0), (-0.9808, -0.1951, 1.0), (-1.0, 9.656e-07, -1.0), (-1.0, 9.656e-07, 1.0), (-0.9808, 0.1951, -1.0), (-0.9808, 0.1951, 1.0), (-0.9239, 0.3827, -1.0), (-0.9239, 0.3827, 1.0), (-0.8315, 0.5556, -1.0), (-0.8315, 0.5556, 1.0), (-0.7071, 0.7071, -1.0), (-0.7071, 0.7071, 1.0), (-0.5556, 0.8315, -1.0), (-0.5556, 0.8315, 1.0), (-0.3827, 0.9239, -1.0), (-0.3827, 0.9239, 1.0), (-0.1951, 0.9808, -1.0), (-0.1951, 0.9808, 1.0)], [], [(0, 1, 3, 2), (2, 3, 5, 4), (4, 5, 7, 6), (6, 7, 9, 8), (8, 9, 11, 10), (10, 11, 13, 12), (12, 13, 15, 14), (14, 15, 17, 16), (16, 17, 19, 18), (18, 19, 21, 20), (20, 21, 23, 22), (22, 23, 25, 24), (24, 25, 27, 26), (26, 27, 29, 28), (28, 29, 31, 30), (30, 31, 33, 32), (32, 33, 35, 34), (34, 35, 37, 36), (36, 37, 39, 38), (38, 39, 41, 40), (40, 41, 43, 42), (42, 43, 45, 44), (44, 45, 47, 46), (46, 47, 49, 48), (48, 49, 51, 50), (50, 51, 53, 52), (52, 53, 55, 54), (54, 55, 57, 56), (56, 57, 59, 58), (58, 59, 61, 60), (3, 1, 63, 61, 59, 57, 55, 53, 51, 49, 47, 45, 43, 41, 39, 37, 35, 33, 31, 29, 27, 25, 23, 21, 19, 17, 15, 13, 11, 9, 7, 5), (60, 61, 63, 62), (62, 63, 1, 0), (0, 2, 4, 6, 8, 10, 12, 14, 16, 18, 20, 22, 24, 26, 28, 30, 32, 34, 36, 38, 40, 42, 44, 46, 48, 50, 52, 54, 56, 58, 60, 62)])
me_011.materials.append(mat_003)
me_011.use_remesh_preserve_volume = False
me_011.use_remesh_preserve_attributes = False
me_011.use_mirror_vertex_groups = False
me_011.update()
me_010 = bpy.data.meshes.new('柱体.010')
me_010.from_pydata([(1.683e-09, 0.9858, -0.7588), (1.722e-08, 0.855, 1.0), (0.1923, 0.9669, -0.7588), (0.1668, 0.8385, 1.0), (0.3773, 0.9108, -0.7588), (0.3272, 0.7899, 1.0), (0.5477, 0.8197, -0.7588), (0.475, 0.7109, 1.0), (0.6971, 0.6971, -0.7588), (0.6046, 0.6046, 1.0), (0.8197, 0.5477, -0.7588), (0.7109, 0.475, 1.0), (0.9108, 0.3773, -0.7588), (0.7899, 0.3272, 1.0), (0.9669, 0.1923, -0.7588), (0.8385, 0.1668, 1.0), (0.9858, 7.847e-08, -0.7588), (0.855, 1.059e-07, 1.0), (0.9669, -0.1923, -0.7588), (0.8385, -0.1668, 1.0), (0.9108, -0.3773, -0.7588), (0.7899, -0.3272, 1.0), (0.8197, -0.5477, -0.7588), (0.7109, -0.475, 1.0), (0.6971, -0.6971, -0.7588), (0.6046, -0.6046, 1.0), (0.5477, -0.8197, -0.7588), (0.475, -0.7109, 1.0), (0.3773, -0.9108, -0.7588), (0.3272, -0.7899, 1.0), (0.1923, -0.9669, -0.7588), (0.1668, -0.8385, 1.0), (-3.195e-07, -0.9858, -0.7588), (-2.614e-07, -0.855, 1.0), (-0.1923, -0.9669, -0.7588), (-0.1668, -0.8385, 1.0), (-0.3773, -0.9108, -0.7588), (-0.3272, -0.7899, 1.0), (-0.5477, -0.8197, -0.7588), (-0.475, -0.7109, 1.0), (-0.6971, -0.6971, -0.7588), (-0.6046, -0.6046, 1.0), (-0.8197, -0.5477, -0.7588), (-0.7109, -0.475, 1.0), (-0.9108, -0.3773, -0.7588), (-0.7899, -0.3272, 1.0), (-0.9669, -0.1923, -0.7588), (-0.8385, -0.1668, 1.0), (-0.9858, 9.559e-07, -0.7588), (-0.855, 8.669e-07, 1.0), (-0.9669, 0.1923, -0.7588), (-0.8385, 0.1668, 1.0), (-0.9108, 0.3773, -0.7588), (-0.7899, 0.3272, 1.0), (-0.8197, 0.5477, -0.7588), (-0.7109, 0.475, 1.0), (-0.6971, 0.6971, -0.7588), (-0.6046, 0.6046, 1.0), (-0.5477, 0.8197, -0.7588), (-0.475, 0.7109, 1.0), (-0.3773, 0.9108, -0.7588), (-0.3272, 0.7899, 1.0), (-0.1923, 0.9669, -0.7588), (-0.1668, 0.8385, 1.0), (-9.268e-09, 1.078, 0.0), (0.2103, 1.057, 0.0), (0.4126, 0.996, 0.0), (0.5989, 0.8964, 0.0), (0.7623, 0.7623, 0.0), (0.8964, 0.5989, 0.0), (0.996, 0.4126, 0.0), (1.057, 0.2103, 0.0), (1.078, 5.915e-08, 0.0), (1.057, -0.2103, 0.0), (0.996, -0.4126, 0.0), (0.8964, -0.5989, 0.0), (0.7623, -0.7623, 0.0), (0.5989, -0.8964, 0.0), (0.4126, -0.996, 0.0), (0.2103, -1.057, 0.0), (-3.605e-07, -1.078, 0.0), (-0.2103, -1.057, 0.0), (-0.4126, -0.996, 0.0), (-0.5989, -0.8964, 0.0), (-0.7623, -0.7623, 0.0), (-0.8964, -0.5989, 0.0), (-0.996, -0.4126, 0.0), (-1.057, -0.2103, 0.0), (-1.078, 1.019e-06, 0.0), (-1.057, 0.2103, 0.0), (-0.996, 0.4126, 0.0), (-0.8964, 0.5989, 0.0), (-0.7623, 0.7623, 0.0), (-0.5989, 0.8964, 0.0), (-0.4125, 0.996, 0.0), (-0.2103, 1.057, 0.0), (8.03e-08, 1.088, -1.111), (0.2123, 1.067, -1.111), (0.4165, 1.006, -1.111), (0.6047, 0.9049, -1.111), (0.7696, 0.7696, -1.111), (0.9049, 0.6047, -1.111), (1.006, 0.4165, -1.111), (1.067, 0.2123, -1.111), (1.088, 5.312e-08, -1.111), (1.067, -0.2123, -1.111), (1.006, -0.4165, -1.111), (0.9049, -0.6047, -1.111), (0.7696, -0.7696, -1.111), (0.6047, -0.9049, -1.111), (0.4165, -1.006, -1.111), (0.2123, -1.067, -1.111), (-2.743e-07, -1.088, -1.111), (-0.2123, -1.067, -1.111), (-0.4165, -1.006, -1.111), (-0.6047, -0.9049, -1.111), (-0.7696, -0.7696, -1.111), (-0.9049, -0.6047, -1.111), (-1.006, -0.4165, -1.111), (-1.067, -0.2123, -1.111), (-1.088, 1.022e-06, -1.111), (-1.067, 0.2123, -1.111), (-1.006, 0.4165, -1.111), (-0.9049, 0.6047, -1.111), (-0.7696, 0.7696, -1.111), (-0.6047, 0.9049, -1.111), (-0.4165, 1.006, -1.111), (-0.2123, 1.067, -1.111), (2.184e-07, 1.017, -1.306), (0.1983, 0.9971, -1.306), (0.3891, 0.9393, -1.306), (0.5648, 0.8453, -1.306), (0.7189, 0.7189, -1.306), (0.8453, 0.5648, -1.306), (0.9393, 0.3891, -1.306), (0.9971, 0.1983, -1.306), (1.017, 7.047e-08, -1.306), (0.9971, -0.1983, -1.306), (0.9393, -0.3891, -1.306), (0.8453, -0.5648, -1.306), (0.7189, -0.7189, -1.306), (0.5648, -0.8453, -1.306), (0.3891, -0.9393, -1.306), (0.1983, -0.9971, -1.306), (-1.128e-07, -1.017, -1.306), (-0.1983, -0.9971, -1.306), (-0.3891, -0.9393, -1.306), (-0.5648, -0.8453, -1.306), (-0.7189, -0.7189, -1.306), (-0.8453, -0.5648, -1.306), (-0.9393, -0.3891, -1.306), (-0.9971, -0.1983, -1.306), (-1.017, 9.754e-07, -1.306), (-0.9971, 0.1983, -1.306), (-0.9393, 0.3891, -1.306), (-0.8453, 0.5648, -1.306), (-0.7189, 0.7189, -1.306), (-0.5648, 0.8453, -1.306), (-0.3891, 0.9393, -1.306), (-0.1983, 0.9971, -1.306), (2.841e-09, 0.9601, 0.7619), (0.1873, 0.9416, 0.7619), (0.3674, 0.887, 0.7619), (0.5334, 0.7983, 0.7619), (0.6789, 0.6789, 0.7619), (0.7983, 0.5334, 0.7619), (0.887, 0.3674, 0.7619), (0.9416, 0.1873, 0.7619), (0.9601, 8.418e-08, 0.7619), (0.9416, -0.1873, 0.7619), (0.887, -0.3674, 0.7619), (0.7983, -0.5334, 0.7619), (0.6789, -0.6789, 0.7619), (0.5334, -0.7983, 0.7619), (0.3674, -0.887, 0.7619), (0.1873, -0.9416, 0.7619), (-3.1e-07, -0.9601, 0.7619), (-0.1873, -0.9416, 0.7619), (-0.3674, -0.887, 0.7619), (-0.5334, -0.7983, 0.7619), (-0.6789, -0.6789, 0.7619), (-0.7983, -0.5334, 0.7619), (-0.887, -0.3674, 0.7619), (-0.9416, -0.1873, 0.7619), (-0.9601, 9.388e-07, 0.7619), (-0.9416, 0.1873, 0.7619), (-0.887, 0.3674, 0.7619), (-0.7983, 0.5334, 0.7619), (-0.6789, 0.6789, 0.7619), (-0.5334, 0.7983, 0.7619), (-0.3674, 0.887, 0.7619), (-0.1873, 0.9416, 0.7619), (0.127, 0.6385, 1.071), (3.45e-08, 0.651, 1.071), (0.2491, 0.6014, 1.071), (0.3617, 0.5413, 1.071), (0.4603, 0.4603, 1.071), (0.5413, 0.3617, 1.071), (0.6014, 0.2491, 1.071), (0.6385, 0.127, 1.071), (0.651, 1.612e-07, 1.071), (0.6385, -0.127, 1.071), (0.6014, -0.2491, 1.071), (0.5413, -0.3617, 1.071), (0.4603, -0.4603, 1.071), (0.3617, -0.5413, 1.071), (0.2491, -0.6014, 1.071), (0.127, -0.6385, 1.071), (-1.776e-07, -0.651, 1.071), (-0.127, -0.6385, 1.071), (-0.2491, -0.6014, 1.071), (-0.3617, -0.5413, 1.071), (-0.4603, -0.4603, 1.071), (-0.5413, -0.3617, 1.071), (-0.6014, -0.2491, 1.071), (-0.6385, -0.127, 1.071), (-0.651, 7.407e-07, 1.071), (-0.6385, 0.127, 1.071), (-0.6014, 0.2491, 1.071), (-0.5413, 0.3617, 1.071), (-0.4603, 0.4603, 1.071), (-0.3617, 0.5413, 1.071), (-0.2491, 0.6014, 1.071), (-0.127, 0.6385, 1.071), (0.1017, 0.5114, 1.1), (1.053e-07, 0.5215, 1.1), (0.1996, 0.4818, 1.1), (0.2897, 0.4336, 1.1), (0.3687, 0.3687, 1.1), (0.4336, 0.2897, 1.1), (0.4818, 0.1996, 1.1), (0.5114, 0.1017, 1.1), (0.5215, 1.873e-07, 1.1), (0.5114, -0.1017, 1.1), (0.4818, -0.1996, 1.1), (0.4336, -0.2897, 1.1), (0.3687, -0.3687, 1.1), (0.2897, -0.4336, 1.1), (0.1996, -0.4818, 1.1), (0.1017, -0.5114, 1.1), (-6.461e-08, -0.5215, 1.1), (-0.1017, -0.5114, 1.1), (-0.1996, -0.4818, 1.1), (-0.2897, -0.4336, 1.1), (-0.3687, -0.3687, 1.1), (-0.4336, -0.2897, 1.1), (-0.4818, -0.1996, 1.1), (-0.5114, -0.1017, 1.1), (-0.5215, 6.514e-07, 1.1), (-0.5114, 0.1017, 1.1), (-0.4818, 0.1996, 1.1), (-0.4336, 0.2897, 1.1), (-0.3687, 0.3687, 1.1), (-0.2897, 0.4336, 1.1), (-0.1996, 0.4818, 1.1), (-0.1017, 0.5114, 1.1), (0.0395, 0.1986, 1.249), (2.174e-07, 0.2025, 1.249), (0.07748, 0.1871, 1.249), (0.1125, 0.1683, 1.249), (0.1432, 0.1432, 1.249), (0.1683, 0.1125, 1.249), (0.1871, 0.07748, 1.249), (0.1986, 0.0395, 1.249), (0.2025, 2.585e-07, 1.249), (0.1986, -0.0395, 1.249), (0.1871, -0.07748, 1.249), (0.1683, -0.1125, 1.249), (0.1432, -0.1432, 1.249), (0.1125, -0.1683, 1.249), (0.07748, -0.1871, 1.249), (0.0395, -0.1986, 1.249), (1.515e-07, -0.2025, 1.249), (-0.0395, -0.1986, 1.249), (-0.07748, -0.1871, 1.249), (-0.1125, -0.1683, 1.249), (-0.1432, -0.1432, 1.249), (-0.1683, -0.1125, 1.249), (-0.1871, -0.07748, 1.249), (-0.1986, -0.0395, 1.249), (-0.2025, 4.387e-07, 1.249), (-0.1986, 0.0395, 1.249), (-0.1871, 0.07748, 1.249), (-0.1683, 0.1125, 1.249), (-0.1432, 0.1432, 1.249), (-0.1125, 0.1683, 1.249), (-0.07748, 0.1871, 1.249), (-0.0395, 0.1986, 1.249), (-0.1697, -0.1697, 1.175), (-0.1995, -0.1333, 1.175), (0.2353, 0.04681, 1.175), (0.2399, 2.51e-07, 1.175), (-0.2217, -0.09182, 1.175), (0.2353, -0.04681, 1.175), (-0.2353, -0.04681, 1.175), (0.2217, -0.09182, 1.175), (-0.2399, 4.645e-07, 1.175), (0.1995, -0.1333, 1.175), (-0.2353, 0.04681, 1.175), (0.1697, -0.1697, 1.175), (-0.2217, 0.09182, 1.175), (0.1333, -0.1995, 1.175), (-0.1995, 0.1333, 1.175), (0.09182, -0.2217, 1.175), (1.708e-07, 0.2399, 1.175), (0.04681, 0.2353, 1.175), (-0.1697, 0.1697, 1.175), (0.04681, -0.2353, 1.175), (0.09182, 0.2217, 1.175), (-0.1333, 0.1995, 1.175), (9.265e-08, -0.2399, 1.175), (0.1333, 0.1995, 1.175), (-0.09182, 0.2217, 1.175), (-0.04681, -0.2353, 1.175), (0.1697, 0.1697, 1.175), (-0.04681, 0.2353, 1.175), (-0.09182, -0.2217, 1.175), (0.1995, 0.1333, 1.175), (-0.1333, -0.1995, 1.175), (0.2217, 0.09182, 1.175), (-0.3194, -0.2134, 1.138), (0.3841, 2.193e-07, 1.138), (-0.3549, -0.147, 1.138), (0.3767, -0.07493, 1.138), (-0.3767, -0.07493, 1.138), (0.3549, -0.147, 1.138), (-0.3841, 5.612e-07, 1.138), (0.3194, -0.2134, 1.138), (-0.3767, 0.07493, 1.138), (0.2716, -0.2716, 1.138), (-0.3549, 0.147, 1.138), (0.2134, -0.3194, 1.138), (-0.3194, 0.2134, 1.138), (0.147, -0.3549, 1.138), (0.07493, 0.3767, 1.138), (-0.2716, 0.2716, 1.138), (0.07493, -0.3767, 1.138), (0.147, 0.3549, 1.138), (-0.2134, 0.3194, 1.138), (1.233e-08, -0.3841, 1.138), (0.2134, 0.3194, 1.138), (-0.147, 0.3549, 1.138), (-0.07493, -0.3767, 1.138), (0.2716, 0.2716, 1.138), (-0.07493, 0.3767, 1.138), (-0.147, -0.3549, 1.138), (0.3194, 0.2134, 1.138), (-0.2134, -0.3194, 1.138), (0.3549, 0.147, 1.138), (-0.2716, -0.2716, 1.138), (0.3767, 0.07493, 1.138), (1.375e-07, 0.3841, 1.138), (0.03224, 0.1621, 1.333), (3.654e-07, 0.1653, 1.333), (0.06324, 0.1527, 1.333), (0.09182, 0.1374, 1.333), (0.1169, 0.1169, 1.333), (0.1374, 0.09182, 1.333), (0.1527, 0.06324, 1.333), (0.1621, 0.03224, 1.333), (0.1653, 2.673e-07, 1.333), (0.1621, -0.03224, 1.333), (0.1527, -0.06324, 1.333), (0.1374, -0.09182, 1.333), (0.1169, -0.1169, 1.333), (0.09182, -0.1374, 1.333), (0.06324, -0.1527, 1.333), (0.03224, -0.1621, 1.333), (3.116e-07, -0.1653, 1.333), (-0.03224, -0.1621, 1.333), (-0.06324, -0.1527, 1.333), (-0.09182, -0.1374, 1.333), (-0.1169, -0.1169, 1.333), (-0.1374, -0.09182, 1.333), (-0.1527, -0.06324, 1.333), (-0.1621, -0.03224, 1.333), (-0.1653, 4.144e-07, 1.333), (-0.1621, 0.03224, 1.333), (-0.1527, 0.06324, 1.333), (-0.1374, 0.09182, 1.333), (-0.1169, 0.1169, 1.333), (-0.09182, 0.1374, 1.333), (-0.06324, 0.1527, 1.333), (-0.03224, 0.1621, 1.333), (0.2062, 1.037, -0.1742), (0.4044, 0.9764, -0.1742), (0.5872, 0.8788, -0.1742), (0.7473, 0.7473, -0.1742), (0.8788, 0.5872, -0.1742), (0.9764, 0.4044, -0.1742), (1.037, 0.2062, -0.1742), (1.057, 6.358e-08, -0.1742), (1.037, -0.2062, -0.1742), (0.9764, -0.4044, -0.1742), (0.8788, -0.5872, -0.1742), (0.7473, -0.7473, -0.1742), (0.5872, -0.8788, -0.1742), (0.4044, -0.9764, -0.1742), (0.2062, -1.037, -0.1742), (-3.511e-07, -1.057, -0.1742), (-0.2062, -1.037, -0.1742), (-0.4044, -0.9764, -0.1742), (-0.5872, -0.8788, -0.1742), (-0.7473, -0.7473, -0.1742), (-0.8788, -0.5872, -0.1742), (-0.9764, -0.4044, -0.1742), (-1.037, -0.2062, -0.1742), (-1.057, 1.004e-06, -0.1742), (-1.037, 0.2062, -0.1742), (-0.9764, 0.4044, -0.1742), (-0.8788, 0.5872, -0.1742), (-0.7473, 0.7473, -0.1742), (-0.5872, 0.8788, -0.1742), (-0.4044, 0.9764, -0.1742), (-0.2062, 1.037, -0.1742), (-6.753e-09, 1.057, -0.1742)], [], [(160, 1, 3, 161), (161, 3, 5, 162), (162, 5, 7, 163), (163, 7, 9, 164), (164, 9, 11, 165), (165, 11, 13, 166), (166, 13, 15, 167), (167, 15, 17, 168), (168, 17, 19, 169), (169, 19, 21, 170), (170, 21, 23, 171), (171, 23, 25, 172), (172, 25, 27, 173), (173, 27, 29, 174), (174, 29, 31, 175), (175, 31, 33, 176), (176, 33, 35, 177), (177, 35, 37, 178), (178, 37, 39, 179), (179, 39, 41, 180), (180, 41, 43, 181), (181, 43, 45, 182), (182, 45, 47, 183), (183, 47, 49, 184), (184, 49, 51, 185), (185, 51, 53, 186), (186, 53, 55, 187), (187, 55, 57, 188), (188, 57, 59, 189), (189, 59, 61, 190), (7, 5, 194, 195), (190, 61, 63, 191), (191, 63, 1, 160), (22, 24, 108, 107), (414, 95, 64, 415), (413, 94, 95, 414), (412, 93, 94, 413), (411, 92, 93, 412), (410, 91, 92, 411), (409, 90, 91, 410), (408, 89, 90, 409), (407, 88, 89, 408), (406, 87, 88, 407), (405, 86, 87, 406), (404, 85, 86, 405), (403, 84, 85, 404), (402, 83, 84, 403), (401, 82, 83, 402), (400, 81, 82, 401), (399, 80, 81, 400), (398, 79, 80, 399), (397, 78, 79, 398), (396, 77, 78, 397), (395, 76, 77, 396), (394, 75, 76, 395), (393, 74, 75, 394), (392, 73, 74, 393), (391, 72, 73, 392), (390, 71, 72, 391), (389, 70, 71, 390), (388, 69, 70, 389), (387, 68, 69, 388), (386, 67, 68, 387), (385, 66, 67, 386), (384, 65, 66, 385), (415, 64, 65, 384), (104, 105, 137, 136), (40, 42, 117, 116), (58, 60, 126, 125), (14, 16, 104, 103), (32, 34, 113, 112), (50, 52, 122, 121), (6, 8, 100, 99), (24, 26, 109, 108), (42, 44, 118, 117), (60, 62, 127, 126), (16, 18, 105, 104), (34, 36, 114, 113), (52, 54, 123, 122), (8, 10, 101, 100), (26, 28, 110, 109), (44, 46, 119, 118), (0, 2, 97, 96), (62, 0, 96, 127), (18, 20, 106, 105), (36, 38, 115, 114), (54, 56, 124, 123), (10, 12, 102, 101), (28, 30, 111, 110), (46, 48, 120, 119), (2, 4, 98, 97), (20, 22, 107, 106), (38, 40, 116, 115), (56, 58, 125, 124), (12, 14, 103, 102), (30, 32, 112, 111), (48, 50, 121, 120), (4, 6, 99, 98), (128, 129, 130, 131, 132, 133, 134, 135, 136, 137, 138, 139, 140, 141, 142, 143, 144, 145, 146, 147, 148, 149, 150, 151, 152, 153, 154, 155, 156, 157, 158, 159), (118, 119, 151, 150), (105, 106, 138, 137), (119, 120, 152, 151), (106, 107, 139, 138), (120, 121, 153, 152), (107, 108, 140, 139), (121, 122, 154, 153), (108, 109, 141, 140), (122, 123, 155, 154), (109, 110, 142, 141), (96, 97, 129, 128), (123, 124, 156, 155), (110, 111, 143, 142), (97, 98, 130, 129), (124, 125, 157, 156), (111, 112, 144, 143), (98, 99, 131, 130), (125, 126, 158, 157), (112, 113, 145, 144), (99, 100, 132, 131), (126, 127, 159, 158), (113, 114, 146, 145), (100, 101, 133, 132), (127, 96, 128, 159), (114, 115, 147, 146), (101, 102, 134, 133), (115, 116, 148, 147), (102, 103, 135, 134), (116, 117, 149, 148), (103, 104, 136, 135), (117, 118, 150, 149), (95, 191, 160, 64), (94, 190, 191, 95), (93, 189, 190, 94), (92, 188, 189, 93), (91, 187, 188, 92), (90, 186, 187, 91), (89, 185, 186, 90), (88, 184, 185, 89), (87, 183, 184, 88), (86, 182, 183, 87), (85, 181, 182, 86), (84, 180, 181, 85), (83, 179, 180, 84), (82, 178, 179, 83), (81, 177, 178, 82), (80, 176, 177, 81), (79, 175, 176, 80), (78, 174, 175, 79), (77, 173, 174, 78), (76, 172, 173, 77), (75, 171, 172, 76), (74, 170, 171, 75), (73, 169, 170, 74), (72, 168, 169, 73), (71, 167, 168, 72), (70, 166, 167, 71), (69, 165, 166, 70), (68, 164, 165, 69), (67, 163, 164, 68), (66, 162, 163, 67), (65, 161, 162, 66), (64, 160, 161, 65), (210, 209, 241, 242), (25, 23, 203, 204), (43, 41, 212, 213), (61, 59, 221, 222), (17, 15, 199, 200), (35, 33, 208, 209), (53, 51, 217, 218), (9, 7, 195, 196), (27, 25, 204, 205), (45, 43, 213, 214), (63, 61, 222, 223), (19, 17, 200, 201), (37, 35, 209, 210), (55, 53, 218, 219), (11, 9, 196, 197), (29, 27, 205, 206), (47, 45, 214, 215), (3, 1, 193, 192), (1, 63, 223, 193), (21, 19, 201, 202), (39, 37, 210, 211), (57, 55, 219, 220), (13, 11, 197, 198), (31, 29, 206, 207), (49, 47, 215, 216), (5, 3, 192, 194), (23, 21, 202, 203), (41, 39, 211, 212), (59, 57, 220, 221), (15, 13, 198, 199), (33, 31, 207, 208), (51, 49, 216, 217), (289, 288, 276, 277), (197, 196, 228, 229), (193, 223, 255, 225), (211, 210, 242, 243), (198, 197, 229, 230), (212, 211, 243, 244), (199, 198, 230, 231), (213, 212, 244, 245), (200, 199, 231, 232), (214, 213, 245, 246), (201, 200, 232, 233), (215, 214, 246, 247), (202, 201, 233, 234), (216, 215, 247, 248), (203, 202, 234, 235), (217, 216, 248, 249), (204, 203, 235, 236), (218, 217, 249, 250), (205, 204, 236, 237), (219, 218, 250, 251), (206, 205, 237, 238), (192, 193, 225, 224), (220, 219, 251, 252), (207, 206, 238, 239), (194, 192, 224, 226), (221, 220, 252, 253), (208, 207, 239, 240), (195, 194, 226, 227), (222, 221, 253, 254), (209, 208, 240, 241), (196, 195, 227, 228), (223, 222, 254, 255), (280, 279, 375, 376), (291, 290, 263, 264), (292, 289, 277, 278), (293, 291, 264, 265), (294, 292, 278, 279), (295, 293, 265, 266), (296, 294, 279, 280), (297, 295, 266, 267), (298, 296, 280, 281), (299, 297, 267, 268), (300, 298, 281, 282), (301, 299, 268, 269), (302, 300, 282, 283), (303, 301, 269, 270), (305, 304, 257, 256), (306, 302, 283, 284), (307, 303, 270, 271), (308, 305, 256, 258), (309, 306, 284, 285), (310, 307, 271, 272), (311, 308, 258, 259), (312, 309, 285, 286), (313, 310, 272, 273), (314, 311, 259, 260), (315, 312, 286, 287), (316, 313, 273, 274), (317, 314, 260, 261), (304, 315, 287, 257), (318, 316, 274, 275), (319, 317, 261, 262), (288, 318, 275, 276), (290, 319, 262, 263), (350, 348, 319, 290), (349, 347, 318, 288), (348, 346, 317, 319), (347, 345, 316, 318), (351, 344, 315, 304), (346, 343, 314, 317), (345, 342, 313, 316), (344, 341, 312, 315), (343, 340, 311, 314), (342, 339, 310, 313), (341, 338, 309, 312), (340, 337, 308, 311), (339, 336, 307, 310), (338, 335, 306, 309), (337, 334, 305, 308), (336, 333, 303, 307), (335, 332, 302, 306), (334, 351, 304, 305), (333, 331, 301, 303), (332, 330, 300, 302), (331, 329, 299, 301), (330, 328, 298, 300), (329, 327, 297, 299), (328, 326, 296, 298), (327, 325, 295, 297), (326, 324, 294, 296), (325, 323, 293, 295), (324, 322, 292, 294), (323, 321, 291, 293), (322, 320, 289, 292), (321, 350, 290, 291), (320, 349, 288, 289), (245, 244, 349, 320), (232, 231, 350, 321), (246, 245, 320, 322), (233, 232, 321, 323), (247, 246, 322, 324), (234, 233, 323, 325), (248, 247, 324, 326), (235, 234, 325, 327), (249, 248, 326, 328), (236, 235, 327, 329), (250, 249, 328, 330), (237, 236, 329, 331), (251, 250, 330, 332), (238, 237, 331, 333), (224, 225, 351, 334), (252, 251, 332, 335), (239, 238, 333, 336), (226, 224, 334, 337), (253, 252, 335, 338), (240, 239, 336, 339), (227, 226, 337, 340), (254, 253, 338, 341), (241, 240, 339, 342), (228, 227, 340, 343), (255, 254, 341, 344), (242, 241, 342, 345), (229, 228, 343, 346), (225, 255, 344, 351), (243, 242, 345, 347), (230, 229, 346, 348), (244, 243, 347, 349), (231, 230, 348, 350), (267, 266, 362, 363), (281, 280, 376, 377), (268, 267, 363, 364), (282, 281, 377, 378), (269, 268, 364, 365), (283, 282, 378, 379), (270, 269, 365, 366), (256, 257, 353, 352), (284, 283, 379, 380), (271, 270, 366, 367), (258, 256, 352, 354), (285, 284, 380, 381), (272, 271, 367, 368), (259, 258, 354, 355), (286, 285, 381, 382), (273, 272, 368, 369), (260, 259, 355, 356), (287, 286, 382, 383), (274, 273, 369, 370), (261, 260, 356, 357), (257, 287, 383, 353), (275, 274, 370, 371), (262, 261, 357, 358), (276, 275, 371, 372), (263, 262, 358, 359), (277, 276, 372, 373), (264, 263, 359, 360), (278, 277, 373, 374), (265, 264, 360, 361), (279, 278, 374, 375), (266, 265, 361, 362), (0, 415, 384, 2), (2, 384, 385, 4), (4, 385, 386, 6), (6, 386, 387, 8), (8, 387, 388, 10), (10, 388, 389, 12), (12, 389, 390, 14), (14, 390, 391, 16), (16, 391, 392, 18), (18, 392, 393, 20), (20, 393, 394, 22), (22, 394, 395, 24), (24, 395, 396, 26), (26, 396, 397, 28), (28, 397, 398, 30), (30, 398, 399, 32), (32, 399, 400, 34), (34, 400, 401, 36), (36, 401, 402, 38), (38, 402, 403, 40), (40, 403, 404, 42), (42, 404, 405, 44), (44, 405, 406, 46), (46, 406, 407, 48), (48, 407, 408, 50), (50, 408, 409, 52), (52, 409, 410, 54), (54, 410, 411, 56), (56, 411, 412, 58), (58, 412, 413, 60), (60, 413, 414, 62), (62, 414, 415, 0)])
me_010.polygons.foreach_set('use_smooth', [True] * 385)
me_010.materials.append(mat_008)
me_010.materials.append(mat_007)
me_010.use_remesh_preserve_volume = False
me_010.use_remesh_preserve_attributes = False
me_010.use_mirror_vertex_groups = False
me_010.update()
me_014 = bpy.data.meshes.new('柱体.014')
me_014.from_pydata([(1.535e-09, 0.8988, -0.724), (1.57e-08, 0.7795, 0.9541), (0.1753, 0.8815, -0.724), (0.1521, 0.7645, 0.9541), (0.3439, 0.8303, -0.724), (0.2983, 0.7201, 0.9541), (0.4993, 0.7473, -0.724), (0.433, 0.6481, 0.9541), (0.6355, 0.6355, -0.724), (0.5512, 0.5512, 0.9541), (0.7473, 0.4993, -0.724), (0.6481, 0.433, 0.9541), (0.8303, 0.3439, -0.724), (0.7201, 0.2983, 0.9541), (0.8815, 0.1753, -0.724), (0.7645, 0.1521, 0.9541), (0.8988, 7.154e-08, -0.724), (0.7795, 9.653e-08, 0.9541), (0.8815, -0.1753, -0.724), (0.7645, -0.1521, 0.9541), (0.8303, -0.3439, -0.724), (0.7201, -0.2983, 0.9541), (0.7473, -0.4993, -0.724), (0.6481, -0.433, 0.9541), (0.6355, -0.6355, -0.724), (0.5512, -0.5512, 0.9541), (0.4993, -0.7473, -0.724), (0.433, -0.6481, 0.9541), (0.3439, -0.8303, -0.724), (0.2983, -0.7201, 0.9541), (0.1753, -0.8815, -0.724), (0.1521, -0.7645, 0.9541), (-2.913e-07, -0.8988, -0.724), (-2.383e-07, -0.7795, 0.9541), (-0.1753, -0.8815, -0.724), (-0.1521, -0.7645, 0.9541), (-0.3439, -0.8303, -0.724), (-0.2983, -0.7201, 0.9541), (-0.4993, -0.7473, -0.724), (-0.433, -0.6481, 0.9541), (-0.6355, -0.6355, -0.724), (-0.5512, -0.5512, 0.9541), (-0.7473, -0.4993, -0.724), (-0.6481, -0.433, 0.9541), (-0.8303, -0.3439, -0.724), (-0.7201, -0.2983, 0.9541), (-0.8815, -0.1753, -0.724), (-0.7645, -0.1521, 0.9541), (-0.8988, 8.715e-07, -0.724), (-0.7795, 7.903e-07, 0.9541), (-0.8815, 0.1753, -0.724), (-0.7645, 0.1521, 0.9541), (-0.8303, 0.3439, -0.724), (-0.7201, 0.2983, 0.9541), (-0.7473, 0.4993, -0.724), (-0.6481, 0.433, 0.9541), (-0.6355, 0.6355, -0.724), (-0.5512, 0.5512, 0.9541), (-0.4993, 0.7473, -0.724), (-0.433, 0.6481, 0.9541), (-0.3439, 0.8303, -0.724), (-0.2983, 0.7201, 0.9541), (-0.1753, 0.8815, -0.724), (-0.1521, 0.7645, 0.9541), (-8.449e-09, 0.9828, 0.0), (0.1917, 0.964, 0.0), (0.3761, 0.908, 0.0), (0.546, 0.8172, 0.0), (0.695, 0.695, 0.0), (0.8172, 0.546, 0.0), (0.908, 0.3761, 0.0), (0.964, 0.1917, 0.0), (0.9828, 5.392e-08, 0.0), (0.964, -0.1917, 0.0), (0.908, -0.3761, 0.0), (0.8172, -0.546, 0.0), (0.695, -0.695, 0.0), (0.546, -0.8172, 0.0), (0.3761, -0.908, 0.0), (0.1917, -0.964, 0.0), (-3.287e-07, -0.9828, 0.0), (-0.1917, -0.964, 0.0), (-0.3761, -0.908, 0.0), (-0.546, -0.8172, 0.0), (-0.695, -0.695, 0.0), (-0.8172, -0.546, 0.0), (-0.908, -0.3761, 0.0), (-0.964, -0.1917, 0.0), (-0.9828, 9.288e-07, 0.0), (-0.964, 0.1917, 0.0), (-0.908, 0.3761, 0.0), (-0.8172, 0.546, 0.0), (-0.695, 0.695, 0.0), (-0.546, 0.8172, 0.0), (-0.3761, 0.908, 0.0), (-0.1917, 0.964, 0.0), (7.321e-08, 0.9922, -1.06), (0.1936, 0.9732, -1.06), (0.3797, 0.9167, -1.06), (0.5513, 0.825, -1.06), (0.7016, 0.7016, -1.06), (0.825, 0.5513, -1.06), (0.9167, 0.3797, -1.06), (0.9732, 0.1936, -1.06), (0.9922, 4.843e-08, -1.06), (0.9732, -0.1936, -1.06), (0.9167, -0.3797, -1.06), (0.825, -0.5513, -1.06), (0.7016, -0.7016, -1.06), (0.5513, -0.825, -1.06), (0.3797, -0.9167, -1.06), (0.1936, -0.9732, -1.06), (-2.501e-07, -0.9922, -1.06), (-0.1936, -0.9732, -1.06), (-0.3797, -0.9167, -1.06), (-0.5513, -0.825, -1.06), (-0.7016, -0.7016, -1.06), (-0.825, -0.5513, -1.06), (-0.9167, -0.3797, -1.06), (-0.9732, -0.1936, -1.06), (-0.9922, 9.316e-07, -1.06), (-0.9732, 0.1936, -1.06), (-0.9167, 0.3797, -1.06), (-0.825, 0.5513, -1.06), (-0.7016, 0.7016, -1.06), (-0.5513, 0.825, -1.06), (-0.3797, 0.9167, -1.06), (-0.1936, 0.9732, -1.06), (1.991e-07, 0.9269, -1.246), (0.1808, 0.9091, -1.246), (0.3547, 0.8563, -1.246), (0.5149, 0.7707, -1.246), (0.6554, 0.6554, -1.246), (0.7707, 0.5149, -1.246), (0.8563, 0.3547, -1.246), (0.9091, 0.1808, -1.246), (0.9269, 6.425e-08, -1.246), (0.9091, -0.1808, -1.246), (0.8563, -0.3547, -1.246), (0.7707, -0.5149, -1.246), (0.6554, -0.6554, -1.246), (0.5149, -0.7707, -1.246), (0.3547, -0.8563, -1.246), (0.1808, -0.9091, -1.246), (-1.029e-07, -0.9269, -1.246), (-0.1808, -0.9091, -1.246), (-0.3547, -0.8563, -1.246), (-0.5149, -0.7707, -1.246), (-0.6554, -0.6554, -1.246), (-0.7707, -0.5149, -1.246), (-0.8563, -0.3547, -1.246), (-0.9091, -0.1808, -1.246), (-0.9269, 8.893e-07, -1.246), (-0.9091, 0.1808, -1.246), (-0.8563, 0.3547, -1.246), (-0.7707, 0.5149, -1.246), (-0.6554, 0.6554, -1.246), (-0.5149, 0.7707, -1.246), (-0.3547, 0.8563, -1.246), (-0.1808, 0.9091, -1.246), (2.59e-09, 0.8753, 0.727), (0.1708, 0.8585, 0.727), (0.335, 0.8087, 0.727), (0.4863, 0.7278, 0.727), (0.6189, 0.6189, 0.727), (0.7278, 0.4863, 0.727), (0.8087, 0.335, 0.727), (0.8585, 0.1708, 0.727), (0.8753, 7.675e-08, 0.727), (0.8585, -0.1708, 0.727), (0.8087, -0.335, 0.727), (0.7278, -0.4863, 0.727), (0.6189, -0.6189, 0.727), (0.4863, -0.7278, 0.727), (0.335, -0.8087, 0.727), (0.1708, -0.8585, 0.727), (-2.826e-07, -0.8753, 0.727), (-0.1708, -0.8585, 0.727), (-0.335, -0.8087, 0.727), (-0.4863, -0.7278, 0.727), (-0.6189, -0.6189, 0.727), (-0.7278, -0.4863, 0.727), (-0.8087, -0.335, 0.727), (-0.8585, -0.1708, 0.727), (-0.8753, 8.558e-07, 0.727), (-0.8585, 0.1708, 0.727), (-0.8087, 0.335, 0.727), (-0.7278, 0.4863, 0.727), (-0.6189, 0.6189, 0.727), (-0.4863, 0.7278, 0.727), (-0.335, 0.8087, 0.727), (-0.1708, 0.8585, 0.727), (0.1158, 0.5821, 1.022), (3.145e-08, 0.5935, 1.022), (0.2271, 0.5483, 1.022), (0.3297, 0.4935, 1.022), (0.4197, 0.4197, 1.022), (0.4935, 0.3297, 1.022), (0.5483, 0.2271, 1.022), (0.5821, 0.1158, 1.022), (0.5935, 1.47e-07, 1.022), (0.5821, -0.1158, 1.022), (0.5483, -0.2271, 1.022), (0.4935, -0.3297, 1.022), (0.4197, -0.4197, 1.022), (0.3297, -0.4935, 1.022), (0.2271, -0.5483, 1.022), (0.1158, -0.5821, 1.022), (-1.619e-07, -0.5935, 1.022), (-0.1158, -0.5821, 1.022), (-0.2271, -0.5483, 1.022), (-0.3297, -0.4935, 1.022), (-0.4197, -0.4197, 1.022), (-0.4935, -0.3297, 1.022), (-0.5483, -0.2271, 1.022), (-0.5821, -0.1158, 1.022), (-0.5935, 6.753e-07, 1.022), (-0.5821, 0.1158, 1.022), (-0.5483, 0.2271, 1.022), (-0.4935, 0.3297, 1.022), (-0.4197, 0.4197, 1.022), (-0.3297, 0.4935, 1.022), (-0.2271, 0.5483, 1.022), (-0.1158, 0.5821, 1.022), (0.09275, 0.4663, 1.05), (9.6e-08, 0.4754, 1.05), (0.1819, 0.4392, 1.05), (0.2641, 0.3953, 1.05), (0.3362, 0.3362, 1.05), (0.3953, 0.2641, 1.05), (0.4392, 0.1819, 1.05), (0.4663, 0.09275, 1.05), (0.4754, 1.707e-07, 1.05), (0.4663, -0.09275, 1.05), (0.4392, -0.1819, 1.05), (0.3953, -0.2641, 1.05), (0.3362, -0.3362, 1.05), (0.2641, -0.3953, 1.05), (0.1819, -0.4392, 1.05), (0.09275, -0.4663, 1.05), (-5.891e-08, -0.4754, 1.05), (-0.09275, -0.4663, 1.05), (-0.1819, -0.4392, 1.05), (-0.2641, -0.3953, 1.05), (-0.3362, -0.3362, 1.05), (-0.3953, -0.2641, 1.05), (-0.4392, -0.1819, 1.05), (-0.4663, -0.09275, 1.05), (-0.4754, 5.939e-07, 1.05), (-0.4663, 0.09275, 1.05), (-0.4392, 0.1819, 1.05), (-0.3953, 0.2641, 1.05), (-0.3362, 0.3362, 1.05), (-0.2641, 0.3953, 1.05), (-0.1819, 0.4392, 1.05), (-0.09275, 0.4663, 1.05), (0.03601, 0.181, 1.192), (1.982e-07, 0.1846, 1.192), (0.07064, 0.1705, 1.192), (0.1026, 0.1535, 1.192), (0.1305, 0.1305, 1.192), (0.1535, 0.1026, 1.192), (0.1705, 0.07064, 1.192), (0.181, 0.03601, 1.192), (0.1846, 2.357e-07, 1.192), (0.181, -0.03601, 1.192), (0.1705, -0.07064, 1.192), (0.1535, -0.1026, 1.192), (0.1305, -0.1305, 1.192), (0.1026, -0.1535, 1.192), (0.07064, -0.1705, 1.192), (0.03601, -0.181, 1.192), (1.381e-07, -0.1846, 1.192), (-0.03601, -0.181, 1.192), (-0.07064, -0.1705, 1.192), (-0.1026, -0.1535, 1.192), (-0.1305, -0.1305, 1.192), (-0.1535, -0.1026, 1.192), (-0.1705, -0.07064, 1.192), (-0.181, -0.03601, 1.192), (-0.1846, 4e-07, 1.192), (-0.181, 0.03601, 1.192), (-0.1705, 0.07064, 1.192), (-0.1535, 0.1026, 1.192), (-0.1305, 0.1305, 1.192), (-0.1026, 0.1535, 1.192), (-0.07064, 0.1705, 1.192), (-0.03601, 0.181, 1.192), (-0.1547, -0.1547, 1.121), (-0.1819, -0.1215, 1.121), (0.2146, 0.04268, 1.121), (0.2188, 2.288e-07, 1.121), (-0.2021, -0.08371, 1.121), (0.2146, -0.04268, 1.121), (-0.2146, -0.04268, 1.121), (0.2021, -0.08371, 1.121), (-0.2188, 4.235e-07, 1.121), (0.1819, -0.1215, 1.121), (-0.2146, 0.04268, 1.121), (0.1547, -0.1547, 1.121), (-0.2021, 0.08371, 1.121), (0.1215, -0.1819, 1.121), (-0.1819, 0.1215, 1.121), (0.08371, -0.2021, 1.121), (1.558e-07, 0.2188, 1.121), (0.04268, 0.2146, 1.121), (-0.1547, 0.1547, 1.121), (0.04268, -0.2146, 1.121), (0.08371, 0.2021, 1.121), (-0.1215, 0.1819, 1.121), (8.447e-08, -0.2188, 1.121), (0.1215, 0.1819, 1.121), (-0.08371, 0.2021, 1.121), (-0.04268, -0.2146, 1.121), (0.1547, 0.1547, 1.121), (-0.04268, 0.2146, 1.121), (-0.08371, -0.2021, 1.121), (0.1819, 0.1215, 1.121), (-0.1215, -0.1819, 1.121), (0.2021, 0.08371, 1.121), (-0.2912, -0.1945, 1.085), (0.3502, 2e-07, 1.085), (-0.3235, -0.134, 1.085), (0.3434, -0.06832, 1.085), (-0.3434, -0.06831, 1.085), (0.3235, -0.134, 1.085), (-0.3502, 5.116e-07, 1.085), (0.2912, -0.1945, 1.085), (-0.3434, 0.06832, 1.085), (0.2476, -0.2476, 1.085), (-0.3235, 0.134, 1.085), (0.1945, -0.2912, 1.085), (-0.2912, 0.1945, 1.085), (0.134, -0.3235, 1.085), (0.06832, 0.3434, 1.085), (-0.2476, 0.2476, 1.085), (0.06832, -0.3434, 1.085), (0.134, 0.3235, 1.085), (-0.1945, 0.2912, 1.085), (1.124e-08, -0.3502, 1.085), (0.1945, 0.2912, 1.085), (-0.134, 0.3235, 1.085), (-0.06832, -0.3434, 1.085), (0.2476, 0.2476, 1.085), (-0.06831, 0.3434, 1.085), (-0.134, -0.3235, 1.085), (0.2912, 0.1945, 1.085), (-0.1945, -0.2912, 1.085), (0.3235, 0.134, 1.085), (-0.2476, -0.2476, 1.085), (0.3434, 0.06832, 1.085), (1.253e-07, 0.3502, 1.085), (0.02939, 0.1478, 1.272), (3.331e-07, 0.1507, 1.272), (0.05766, 0.1392, 1.272), (0.08371, 0.1253, 1.272), (0.1065, 0.1065, 1.272), (0.1253, 0.08371, 1.272), (0.1392, 0.05766, 1.272), (0.1478, 0.02939, 1.272), (0.1507, 2.437e-07, 1.272), (0.1478, -0.02939, 1.272), (0.1392, -0.05766, 1.272), (0.1253, -0.08371, 1.272), (0.1065, -0.1065, 1.272), (0.08371, -0.1253, 1.272), (0.05766, -0.1392, 1.272), (0.02939, -0.1478, 1.272), (2.84e-07, -0.1507, 1.272), (-0.02939, -0.1478, 1.272), (-0.05766, -0.1392, 1.272), (-0.08371, -0.1253, 1.272), (-0.1065, -0.1065, 1.272), (-0.1253, -0.08371, 1.272), (-0.1392, -0.05766, 1.272), (-0.1478, -0.02939, 1.272), (-0.1507, 3.778e-07, 1.272), (-0.1478, 0.02939, 1.272), (-0.1392, 0.05766, 1.272), (-0.1253, 0.08371, 1.272), (-0.1065, 0.1065, 1.272), (-0.08371, 0.1253, 1.272), (-0.05766, 0.1392, 1.272), (-0.02939, 0.1478, 1.272), (1.683e-09, 0.9858, -0.7588), (1.722e-08, 0.855, 1.0), (0.1923, 0.9669, -0.7588), (0.1668, 0.8385, 1.0), (0.3773, 0.9108, -0.7588), (0.3272, 0.7899, 1.0), (0.5477, 0.8197, -0.7588), (0.475, 0.7109, 1.0), (0.6971, 0.6971, -0.7588), (0.6046, 0.6046, 1.0), (0.8197, 0.5477, -0.7588), (0.7109, 0.475, 1.0), (0.9108, 0.3773, -0.7588), (0.7899, 0.3272, 1.0), (0.9669, 0.1923, -0.7588), (0.8385, 0.1668, 1.0), (0.9858, 7.847e-08, -0.7588), (0.855, 1.059e-07, 1.0), (0.9669, -0.1923, -0.7588), (0.8385, -0.1668, 1.0), (0.9108, -0.3773, -0.7588), (0.7899, -0.3272, 1.0), (0.8197, -0.5477, -0.7588), (0.7109, -0.475, 1.0), (0.6971, -0.6971, -0.7588), (0.6046, -0.6046, 1.0), (0.5477, -0.8197, -0.7588), (0.475, -0.7109, 1.0), (0.3773, -0.9108, -0.7588), (0.3272, -0.7899, 1.0), (0.1923, -0.9669, -0.7588), (0.1668, -0.8385, 1.0), (-3.195e-07, -0.9858, -0.7588), (-2.614e-07, -0.855, 1.0), (-0.1923, -0.9669, -0.7588), (-0.1668, -0.8385, 1.0), (-0.3773, -0.9108, -0.7588), (-0.3272, -0.7899, 1.0), (-0.5477, -0.8197, -0.7588), (-0.475, -0.7109, 1.0), (-0.6971, -0.6971, -0.7588), (-0.6046, -0.6046, 1.0), (-0.8197, -0.5477, -0.7588), (-0.7109, -0.475, 1.0), (-0.9108, -0.3773, -0.7588), (-0.7899, -0.3272, 1.0), (-0.9669, -0.1923, -0.7588), (-0.8385, -0.1668, 1.0), (-0.9858, 9.559e-07, -0.7588), (-0.855, 8.669e-07, 1.0), (-0.9669, 0.1923, -0.7588), (-0.8385, 0.1668, 1.0), (-0.9108, 0.3773, -0.7588), (-0.7899, 0.3272, 1.0), (-0.8197, 0.5477, -0.7588), (-0.7109, 0.475, 1.0), (-0.6971, 0.6971, -0.7588), (-0.6046, 0.6046, 1.0), (-0.5477, 0.8197, -0.7588), (-0.475, 0.7109, 1.0), (-0.3773, 0.9108, -0.7588), (-0.3272, 0.7899, 1.0), (-0.1923, 0.9669, -0.7588), (-0.1668, 0.8385, 1.0), (-9.268e-09, 1.078, 0.0), (0.2103, 1.057, 0.0), (0.4126, 0.996, 0.0), (0.5989, 0.8964, 0.0), (0.7623, 0.7623, 0.0), (0.8964, 0.5989, 0.0), (0.996, 0.4126, 0.0), (1.057, 0.2103, 0.0), (1.078, 5.915e-08, 0.0), (1.057, -0.2103, 0.0), (0.996, -0.4126, 0.0), (0.8964, -0.5989, 0.0), (0.7623, -0.7623, 0.0), (0.5989, -0.8964, 0.0), (0.4126, -0.996, 0.0), (0.2103, -1.057, 0.0), (-3.605e-07, -1.078, 0.0), (-0.2103, -1.057, 0.0), (-0.4126, -0.996, 0.0), (-0.5989, -0.8964, 0.0), (-0.7623, -0.7623, 0.0), (-0.8964, -0.5989, 0.0), (-0.996, -0.4126, 0.0), (-1.057, -0.2103, 0.0), (-1.078, 1.019e-06, 0.0), (-1.057, 0.2103, 0.0), (-0.996, 0.4126, 0.0), (-0.8964, 0.5989, 0.0), (-0.7623, 0.7623, 0.0), (-0.5989, 0.8964, 0.0), (-0.4125, 0.996, 0.0), (-0.2103, 1.057, 0.0), (8.03e-08, 1.088, -1.111), (0.2123, 1.067, -1.111), (0.4165, 1.006, -1.111), (0.6047, 0.9049, -1.111), (0.7696, 0.7696, -1.111), (0.9049, 0.6047, -1.111), (1.006, 0.4165, -1.111), (1.067, 0.2123, -1.111), (1.088, 5.312e-08, -1.111), (1.067, -0.2123, -1.111), (1.006, -0.4165, -1.111), (0.9049, -0.6047, -1.111), (0.7696, -0.7696, -1.111), (0.6047, -0.9049, -1.111), (0.4165, -1.006, -1.111), (0.2123, -1.067, -1.111), (-2.743e-07, -1.088, -1.111), (-0.2123, -1.067, -1.111), (-0.4165, -1.006, -1.111), (-0.6047, -0.9049, -1.111), (-0.7696, -0.7696, -1.111), (-0.9049, -0.6047, -1.111), (-1.006, -0.4165, -1.111), (-1.067, -0.2123, -1.111), (-1.088, 1.022e-06, -1.111), (-1.067, 0.2123, -1.111), (-1.006, 0.4165, -1.111), (-0.9049, 0.6047, -1.111), (-0.7696, 0.7696, -1.111), (-0.6047, 0.9049, -1.111), (-0.4165, 1.006, -1.111), (-0.2123, 1.067, -1.111), (2.184e-07, 1.017, -1.306), (0.1983, 0.9971, -1.306), (0.3891, 0.9393, -1.306), (0.5648, 0.8453, -1.306), (0.7189, 0.7189, -1.306), (0.8453, 0.5648, -1.306), (0.9393, 0.3891, -1.306), (0.9971, 0.1983, -1.306), (1.017, 7.047e-08, -1.306), (0.9971, -0.1983, -1.306), (0.9393, -0.3891, -1.306), (0.8453, -0.5648, -1.306), (0.7189, -0.7189, -1.306), (0.5648, -0.8453, -1.306), (0.3891, -0.9393, -1.306), (0.1983, -0.9971, -1.306), (-1.128e-07, -1.017, -1.306), (-0.1983, -0.9971, -1.306), (-0.3891, -0.9393, -1.306), (-0.5648, -0.8453, -1.306), (-0.7189, -0.7189, -1.306), (-0.8453, -0.5648, -1.306), (-0.9393, -0.3891, -1.306), (-0.9971, -0.1983, -1.306), (-1.017, 9.754e-07, -1.306), (-0.9971, 0.1983, -1.306), (-0.9393, 0.3891, -1.306), (-0.8453, 0.5648, -1.306), (-0.7189, 0.7189, -1.306), (-0.5648, 0.8453, -1.306), (-0.3891, 0.9393, -1.306), (-0.1983, 0.9971, -1.306), (2.841e-09, 0.9601, 0.7619), (0.1873, 0.9416, 0.7619), (0.3674, 0.887, 0.7619), (0.5334, 0.7983, 0.7619), (0.6789, 0.6789, 0.7619), (0.7983, 0.5334, 0.7619), (0.887, 0.3674, 0.7619), (0.9416, 0.1873, 0.7619), (0.9601, 8.418e-08, 0.7619), (0.9416, -0.1873, 0.7619), (0.887, -0.3674, 0.7619), (0.7983, -0.5334, 0.7619), (0.6789, -0.6789, 0.7619), (0.5334, -0.7983, 0.7619), (0.3674, -0.887, 0.7619), (0.1873, -0.9416, 0.7619), (-3.1e-07, -0.9601, 0.7619), (-0.1873, -0.9416, 0.7619), (-0.3674, -0.887, 0.7619), (-0.5334, -0.7983, 0.7619), (-0.6789, -0.6789, 0.7619), (-0.7983, -0.5334, 0.7619), (-0.887, -0.3674, 0.7619), (-0.9416, -0.1873, 0.7619), (-0.9601, 9.388e-07, 0.7619), (-0.9416, 0.1873, 0.7619), (-0.887, 0.3674, 0.7619), (-0.7983, 0.5334, 0.7619), (-0.6789, 0.6789, 0.7619), (-0.5334, 0.7983, 0.7619), (-0.3674, 0.887, 0.7619), (-0.1873, 0.9416, 0.7619), (0.127, 0.6385, 1.071), (3.45e-08, 0.651, 1.071), (0.2491, 0.6014, 1.071), (0.3617, 0.5413, 1.071), (0.4603, 0.4603, 1.071), (0.5413, 0.3617, 1.071), (0.6014, 0.2491, 1.071), (0.6385, 0.127, 1.071), (0.651, 1.612e-07, 1.071), (0.6385, -0.127, 1.071), (0.6014, -0.2491, 1.071), (0.5413, -0.3617, 1.071), (0.4603, -0.4603, 1.071), (0.3617, -0.5413, 1.071), (0.2491, -0.6014, 1.071), (0.127, -0.6385, 1.071), (-1.776e-07, -0.651, 1.071), (-0.127, -0.6385, 1.071), (-0.2491, -0.6014, 1.071), (-0.3617, -0.5413, 1.071), (-0.4603, -0.4603, 1.071), (-0.5413, -0.3617, 1.071), (-0.6014, -0.2491, 1.071), (-0.6385, -0.127, 1.071), (-0.651, 7.407e-07, 1.071), (-0.6385, 0.127, 1.071), (-0.6014, 0.2491, 1.071), (-0.5413, 0.3617, 1.071), (-0.4603, 0.4603, 1.071), (-0.3617, 0.5413, 1.071), (-0.2491, 0.6014, 1.071), (-0.127, 0.6385, 1.071), (0.1017, 0.5114, 1.1), (1.053e-07, 0.5215, 1.1), (0.1996, 0.4818, 1.1), (0.2897, 0.4336, 1.1), (0.3687, 0.3687, 1.1), (0.4336, 0.2897, 1.1), (0.4818, 0.1996, 1.1), (0.5114, 0.1017, 1.1), (0.5215, 1.873e-07, 1.1), (0.5114, -0.1017, 1.1), (0.4818, -0.1996, 1.1), (0.4336, -0.2897, 1.1), (0.3687, -0.3687, 1.1), (0.2897, -0.4336, 1.1), (0.1996, -0.4818, 1.1), (0.1017, -0.5114, 1.1), (-6.461e-08, -0.5215, 1.1), (-0.1017, -0.5114, 1.1), (-0.1996, -0.4818, 1.1), (-0.2897, -0.4336, 1.1), (-0.3687, -0.3687, 1.1), (-0.4336, -0.2897, 1.1), (-0.4818, -0.1996, 1.1), (-0.5114, -0.1017, 1.1), (-0.5215, 6.514e-07, 1.1), (-0.5114, 0.1017, 1.1), (-0.4818, 0.1996, 1.1), (-0.4336, 0.2897, 1.1), (-0.3687, 0.3687, 1.1), (-0.2897, 0.4336, 1.1), (-0.1996, 0.4818, 1.1), (-0.1017, 0.5114, 1.1), (0.0395, 0.1986, 1.249), (2.174e-07, 0.2025, 1.249), (0.07748, 0.1871, 1.249), (0.1125, 0.1683, 1.249), (0.1432, 0.1432, 1.249), (0.1683, 0.1125, 1.249), (0.1871, 0.07748, 1.249), (0.1986, 0.0395, 1.249), (0.2025, 2.585e-07, 1.249), (0.1986, -0.0395, 1.249), (0.1871, -0.07748, 1.249), (0.1683, -0.1125, 1.249), (0.1432, -0.1432, 1.249), (0.1125, -0.1683, 1.249), (0.07748, -0.1871, 1.249), (0.0395, -0.1986, 1.249), (1.515e-07, -0.2025, 1.249), (-0.0395, -0.1986, 1.249), (-0.07748, -0.1871, 1.249), (-0.1125, -0.1683, 1.249), (-0.1432, -0.1432, 1.249), (-0.1683, -0.1125, 1.249), (-0.1871, -0.07748, 1.249), (-0.1986, -0.0395, 1.249), (-0.2025, 4.387e-07, 1.249), (-0.1986, 0.0395, 1.249), (-0.1871, 0.07748, 1.249), (-0.1683, 0.1125, 1.249), (-0.1432, 0.1432, 1.249), (-0.1125, 0.1683, 1.249), (-0.07748, 0.1871, 1.249), (-0.0395, 0.1986, 1.249), (-0.1697, -0.1697, 1.175), (-0.1995, -0.1333, 1.175), (0.2353, 0.04681, 1.175), (0.2399, 2.51e-07, 1.175), (-0.2217, -0.09182, 1.175), (0.2353, -0.04681, 1.175), (-0.2353, -0.04681, 1.175), (0.2217, -0.09182, 1.175), (-0.2399, 4.645e-07, 1.175), (0.1995, -0.1333, 1.175), (-0.2353, 0.04681, 1.175), (0.1697, -0.1697, 1.175), (-0.2217, 0.09182, 1.175), (0.1333, -0.1995, 1.175), (-0.1995, 0.1333, 1.175), (0.09182, -0.2217, 1.175), (1.708e-07, 0.2399, 1.175), (0.04681, 0.2353, 1.175), (-0.1697, 0.1697, 1.175), (0.04681, -0.2353, 1.175), (0.09182, 0.2217, 1.175), (-0.1333, 0.1995, 1.175), (9.265e-08, -0.2399, 1.175), (0.1333, 0.1995, 1.175), (-0.09182, 0.2217, 1.175), (-0.04681, -0.2353, 1.175), (0.1697, 0.1697, 1.175), (-0.04681, 0.2353, 1.175), (-0.09182, -0.2217, 1.175), (0.1995, 0.1333, 1.175), (-0.1333, -0.1995, 1.175), (0.2217, 0.09182, 1.175), (-0.3194, -0.2134, 1.138), (0.3841, 2.193e-07, 1.138), (-0.3549, -0.147, 1.138), (0.3767, -0.07493, 1.138), (-0.3767, -0.07493, 1.138), (0.3549, -0.147, 1.138), (-0.3841, 5.612e-07, 1.138), (0.3194, -0.2134, 1.138), (-0.3767, 0.07493, 1.138), (0.2716, -0.2716, 1.138), (-0.3549, 0.147, 1.138), (0.2134, -0.3194, 1.138), (-0.3194, 0.2134, 1.138), (0.147, -0.3549, 1.138), (0.07493, 0.3767, 1.138), (-0.2716, 0.2716, 1.138), (0.07493, -0.3767, 1.138), (0.147, 0.3549, 1.138), (-0.2134, 0.3194, 1.138), (1.233e-08, -0.3841, 1.138), (0.2134, 0.3194, 1.138), (-0.147, 0.3549, 1.138), (-0.07493, -0.3767, 1.138), (0.2716, 0.2716, 1.138), (-0.07493, 0.3767, 1.138), (-0.147, -0.3549, 1.138), (0.3194, 0.2134, 1.138), (-0.2134, -0.3194, 1.138), (0.3549, 0.147, 1.138), (-0.2716, -0.2716, 1.138), (0.3767, 0.07493, 1.138), (1.375e-07, 0.3841, 1.138), (0.03224, 0.1621, 1.333), (3.654e-07, 0.1653, 1.333), (0.06324, 0.1527, 1.333), (0.09182, 0.1374, 1.333), (0.1169, 0.1169, 1.333), (0.1374, 0.09182, 1.333), (0.1527, 0.06324, 1.333), (0.1621, 0.03224, 1.333), (0.1653, 2.673e-07, 1.333), (0.1621, -0.03224, 1.333), (0.1527, -0.06324, 1.333), (0.1374, -0.09182, 1.333), (0.1169, -0.1169, 1.333), (0.09182, -0.1374, 1.333), (0.06324, -0.1527, 1.333), (0.03224, -0.1621, 1.333), (3.116e-07, -0.1653, 1.333), (-0.03224, -0.1621, 1.333), (-0.06324, -0.1527, 1.333), (-0.09182, -0.1374, 1.333), (-0.1169, -0.1169, 1.333), (-0.1374, -0.09182, 1.333), (-0.1527, -0.06324, 1.333), (-0.1621, -0.03224, 1.333), (-0.1653, 4.144e-07, 1.333), (-0.1621, 0.03224, 1.333), (-0.1527, 0.06324, 1.333), (-0.1374, 0.09182, 1.333), (-0.1169, 0.1169, 1.333), (-0.09182, 0.1374, 1.333), (-0.06324, 0.1527, 1.333), (-0.03224, 0.1621, 1.333), (0.2062, 1.037, -0.1742), (0.4044, 0.9764, -0.1742), (0.5872, 0.8788, -0.1742), (0.7473, 0.7473, -0.1742), (0.8788, 0.5872, -0.1742), (0.9764, 0.4044, -0.1742), (1.037, 0.2062, -0.1742), (1.057, 6.358e-08, -0.1742), (1.037, -0.2062, -0.1742), (0.9764, -0.4044, -0.1742), (0.8788, -0.5872, -0.1742), (0.7473, -0.7473, -0.1742), (0.5872, -0.8788, -0.1742), (0.4044, -0.9764, -0.1742), (0.2062, -1.037, -0.1742), (-3.511e-07, -1.057, -0.1742), (-0.2062, -1.037, -0.1742), (-0.4044, -0.9764, -0.1742), (-0.5872, -0.8788, -0.1742), (-0.7473, -0.7473, -0.1742), (-0.8788, -0.5872, -0.1742), (-0.9764, -0.4044, -0.1742), (-1.037, -0.2062, -0.1742), (-1.057, 1.004e-06, -0.1742), (-1.037, 0.2062, -0.1742), (-0.9764, 0.4044, -0.1742), (-0.8788, 0.5872, -0.1742), (-0.7473, 0.7473, -0.1742), (-0.5872, 0.8788, -0.1742), (-0.4044, 0.9764, -0.1742), (-0.2062, 1.037, -0.1742), (-6.753e-09, 1.057, -0.1742)], [], [(160, 161, 3, 1), (161, 162, 5, 3), (162, 163, 7, 5), (163, 164, 9, 7), (164, 165, 11, 9), (165, 166, 13, 11), (166, 167, 15, 13), (167, 168, 17, 15), (168, 169, 19, 17), (169, 170, 21, 19), (170, 171, 23, 21), (171, 172, 25, 23), (172, 173, 27, 25), (173, 174, 29, 27), (174, 175, 31, 29), (175, 176, 33, 31), (176, 177, 35, 33), (177, 178, 37, 35), (178, 179, 39, 37), (179, 180, 41, 39), (180, 181, 43, 41), (181, 182, 45, 43), (182, 183, 47, 45), (183, 184, 49, 47), (184, 185, 51, 49), (185, 186, 53, 51), (186, 187, 55, 53), (187, 188, 57, 55), (188, 189, 59, 57), (189, 190, 61, 59), (7, 195, 194, 5), (190, 191, 63, 61), (191, 160, 1, 63), (22, 107, 108, 24), (62, 0, 64, 95), (60, 62, 95, 94), (58, 60, 94, 93), (56, 58, 93, 92), (54, 56, 92, 91), (52, 54, 91, 90), (50, 52, 90, 89), (48, 50, 89, 88), (46, 48, 88, 87), (44, 46, 87, 86), (42, 44, 86, 85), (40, 42, 85, 84), (38, 40, 84, 83), (36, 38, 83, 82), (34, 36, 82, 81), (32, 34, 81, 80), (30, 32, 80, 79), (28, 30, 79, 78), (26, 28, 78, 77), (24, 26, 77, 76), (22, 24, 76, 75), (20, 22, 75, 74), (18, 20, 74, 73), (16, 18, 73, 72), (14, 16, 72, 71), (12, 14, 71, 70), (10, 12, 70, 69), (8, 10, 69, 68), (6, 8, 68, 67), (4, 6, 67, 66), (2, 4, 66, 65), (0, 2, 65, 64), (104, 136, 137, 105), (40, 116, 117, 42), (58, 125, 126, 60), (14, 103, 104, 16), (32, 112, 113, 34), (50, 121, 122, 52), (6, 99, 100, 8), (24, 108, 109, 26), (42, 117, 118, 44), (60, 126, 127, 62), (16, 104, 105, 18), (34, 113, 114, 36), (52, 122, 123, 54), (8, 100, 101, 10), (26, 109, 110, 28), (44, 118, 119, 46), (0, 96, 97, 2), (62, 127, 96, 0), (18, 105, 106, 20), (36, 114, 115, 38), (54, 123, 124, 56), (10, 101, 102, 12), (28, 110, 111, 30), (46, 119, 120, 48), (2, 97, 98, 4), (20, 106, 107, 22), (38, 115, 116, 40), (56, 124, 125, 58), (12, 102, 103, 14), (30, 111, 112, 32), (48, 120, 121, 50), (4, 98, 99, 6), (128, 159, 158, 157, 156, 155, 154, 153, 152, 151, 150, 149, 148, 147, 146, 145, 144, 143, 142, 141, 140, 139, 138, 137, 136, 135, 134, 133, 132, 131, 130, 129), (118, 150, 151, 119), (105, 137, 138, 106), (119, 151, 152, 120), (106, 138, 139, 107), (120, 152, 153, 121), (107, 139, 140, 108), (121, 153, 154, 122), (108, 140, 141, 109), (122, 154, 155, 123), (109, 141, 142, 110), (96, 128, 129, 97), (123, 155, 156, 124), (110, 142, 143, 111), (97, 129, 130, 98), (124, 156, 157, 125), (111, 143, 144, 112), (98, 130, 131, 99), (125, 157, 158, 126), (112, 144, 145, 113), (99, 131, 132, 100), (126, 158, 159, 127), (113, 145, 146, 114), (100, 132, 133, 101), (127, 159, 128, 96), (114, 146, 147, 115), (101, 133, 134, 102), (115, 147, 148, 116), (102, 134, 135, 103), (116, 148, 149, 117), (103, 135, 136, 104), (117, 149, 150, 118), (95, 64, 160, 191), (94, 95, 191, 190), (93, 94, 190, 189), (92, 93, 189, 188), (91, 92, 188, 187), (90, 91, 187, 186), (89, 90, 186, 185), (88, 89, 185, 184), (87, 88, 184, 183), (86, 87, 183, 182), (85, 86, 182, 181), (84, 85, 181, 180), (83, 84, 180, 179), (82, 83, 179, 178), (81, 82, 178, 177), (80, 81, 177, 176), (79, 80, 176, 175), (78, 79, 175, 174), (77, 78, 174, 173), (76, 77, 173, 172), (75, 76, 172, 171), (74, 75, 171, 170), (73, 74, 170, 169), (72, 73, 169, 168), (71, 72, 168, 167), (70, 71, 167, 166), (69, 70, 166, 165), (68, 69, 165, 164), (67, 68, 164, 163), (66, 67, 163, 162), (65, 66, 162, 161), (64, 65, 161, 160), (210, 242, 241, 209), (25, 204, 203, 23), (43, 213, 212, 41), (61, 222, 221, 59), (17, 200, 199, 15), (35, 209, 208, 33), (53, 218, 217, 51), (9, 196, 195, 7), (27, 205, 204, 25), (45, 214, 213, 43), (63, 223, 222, 61), (19, 201, 200, 17), (37, 210, 209, 35), (55, 219, 218, 53), (11, 197, 196, 9), (29, 206, 205, 27), (47, 215, 214, 45), (3, 192, 193, 1), (1, 193, 223, 63), (21, 202, 201, 19), (39, 211, 210, 37), (57, 220, 219, 55), (13, 198, 197, 11), (31, 207, 206, 29), (49, 216, 215, 47), (5, 194, 192, 3), (23, 203, 202, 21), (41, 212, 211, 39), (59, 221, 220, 57), (15, 199, 198, 13), (33, 208, 207, 31), (51, 217, 216, 49), (289, 277, 276, 288), (197, 229, 228, 196), (193, 225, 255, 223), (211, 243, 242, 210), (198, 230, 229, 197), (212, 244, 243, 211), (199, 231, 230, 198), (213, 245, 244, 212), (200, 232, 231, 199), (214, 246, 245, 213), (201, 233, 232, 200), (215, 247, 246, 214), (202, 234, 233, 201), (216, 248, 247, 215), (203, 235, 234, 202), (217, 249, 248, 216), (204, 236, 235, 203), (218, 250, 249, 217), (205, 237, 236, 204), (219, 251, 250, 218), (206, 238, 237, 205), (192, 224, 225, 193), (220, 252, 251, 219), (207, 239, 238, 206), (194, 226, 224, 192), (221, 253, 252, 220), (208, 240, 239, 207), (195, 227, 226, 194), (222, 254, 253, 221), (209, 241, 240, 208), (196, 228, 227, 195), (223, 255, 254, 222), (280, 376, 375, 279), (291, 264, 263, 290), (292, 278, 277, 289), (293, 265, 264, 291), (294, 279, 278, 292), (295, 266, 265, 293), (296, 280, 279, 294), (297, 267, 266, 295), (298, 281, 280, 296), (299, 268, 267, 297), (300, 282, 281, 298), (301, 269, 268, 299), (302, 283, 282, 300), (303, 270, 269, 301), (305, 256, 257, 304), (306, 284, 283, 302), (307, 271, 270, 303), (308, 258, 256, 305), (309, 285, 284, 306), (310, 272, 271, 307), (311, 259, 258, 308), (312, 286, 285, 309), (313, 273, 272, 310), (314, 260, 259, 311), (315, 287, 286, 312), (316, 274, 273, 313), (317, 261, 260, 314), (304, 257, 287, 315), (318, 275, 274, 316), (319, 262, 261, 317), (288, 276, 275, 318), (290, 263, 262, 319), (350, 290, 319, 348), (349, 288, 318, 347), (348, 319, 317, 346), (347, 318, 316, 345), (351, 304, 315, 344), (346, 317, 314, 343), (345, 316, 313, 342), (344, 315, 312, 341), (343, 314, 311, 340), (342, 313, 310, 339), (341, 312, 309, 338), (340, 311, 308, 337), (339, 310, 307, 336), (338, 309, 306, 335), (337, 308, 305, 334), (336, 307, 303, 333), (335, 306, 302, 332), (334, 305, 304, 351), (333, 303, 301, 331), (332, 302, 300, 330), (331, 301, 299, 329), (330, 300, 298, 328), (329, 299, 297, 327), (328, 298, 296, 326), (327, 297, 295, 325), (326, 296, 294, 324), (325, 295, 293, 323), (324, 294, 292, 322), (323, 293, 291, 321), (322, 292, 289, 320), (321, 291, 290, 350), (320, 289, 288, 349), (245, 320, 349, 244), (232, 321, 350, 231), (246, 322, 320, 245), (233, 323, 321, 232), (247, 324, 322, 246), (234, 325, 323, 233), (248, 326, 324, 247), (235, 327, 325, 234), (249, 328, 326, 248), (236, 329, 327, 235), (250, 330, 328, 249), (237, 331, 329, 236), (251, 332, 330, 250), (238, 333, 331, 237), (224, 334, 351, 225), (252, 335, 332, 251), (239, 336, 333, 238), (226, 337, 334, 224), (253, 338, 335, 252), (240, 339, 336, 239), (227, 340, 337, 226), (254, 341, 338, 253), (241, 342, 339, 240), (228, 343, 340, 227), (255, 344, 341, 254), (242, 345, 342, 241), (229, 346, 343, 228), (225, 351, 344, 255), (243, 347, 345, 242), (230, 348, 346, 229), (244, 349, 347, 243), (231, 350, 348, 230), (352, 354, 355, 356, 357, 358, 359, 360, 361, 362, 363, 364, 365, 366, 367, 368, 369, 370, 371, 372, 373, 374, 375, 376, 377, 378, 379, 380, 381, 382, 383, 353), (267, 363, 362, 266), (281, 377, 376, 280), (268, 364, 363, 267), (282, 378, 377, 281), (269, 365, 364, 268), (283, 379, 378, 282), (270, 366, 365, 269), (256, 352, 353, 257), (284, 380, 379, 283), (271, 367, 366, 270), (258, 354, 352, 256), (285, 381, 380, 284), (272, 368, 367, 271), (259, 355, 354, 258), (286, 382, 381, 285), (273, 369, 368, 272), (260, 356, 355, 259), (287, 383, 382, 286), (274, 370, 369, 273), (261, 357, 356, 260), (257, 353, 383, 287), (275, 371, 370, 274), (262, 358, 357, 261), (276, 372, 371, 275), (263, 359, 358, 262), (277, 373, 372, 276), (264, 360, 359, 263), (278, 374, 373, 277), (265, 361, 360, 264), (279, 375, 374, 278), (266, 362, 361, 265), (544, 385, 387, 545), (545, 387, 389, 546), (546, 389, 391, 547), (547, 391, 393, 548), (548, 393, 395, 549), (549, 395, 397, 550), (550, 397, 399, 551), (551, 399, 401, 552), (552, 401, 403, 553), (553, 403, 405, 554), (554, 405, 407, 555), (555, 407, 409, 556), (556, 409, 411, 557), (557, 411, 413, 558), (558, 413, 415, 559), (559, 415, 417, 560), (560, 417, 419, 561), (561, 419, 421, 562), (562, 421, 423, 563), (563, 423, 425, 564), (564, 425, 427, 565), (565, 427, 429, 566), (566, 429, 431, 567), (567, 431, 433, 568), (568, 433, 435, 569), (569, 435, 437, 570), (570, 437, 439, 571), (571, 439, 441, 572), (572, 441, 443, 573), (573, 443, 445, 574), (391, 389, 578, 579), (574, 445, 447, 575), (575, 447, 385, 544), (406, 408, 492, 491), (798, 479, 448, 799), (797, 478, 479, 798), (796, 477, 478, 797), (795, 476, 477, 796), (794, 475, 476, 795), (793, 474, 475, 794), (792, 473, 474, 793), (791, 472, 473, 792), (790, 471, 472, 791), (789, 470, 471, 790), (788, 469, 470, 789), (787, 468, 469, 788), (786, 467, 468, 787), (785, 466, 467, 786), (784, 465, 466, 785), (783, 464, 465, 784), (782, 463, 464, 783), (781, 462, 463, 782), (780, 461, 462, 781), (779, 460, 461, 780), (778, 459, 460, 779), (777, 458, 459, 778), (776, 457, 458, 777), (775, 456, 457, 776), (774, 455, 456, 775), (773, 454, 455, 774), (772, 453, 454, 773), (771, 452, 453, 772), (770, 451, 452, 771), (769, 450, 451, 770), (768, 449, 450, 769), (799, 448, 449, 768), (488, 489, 521, 520), (424, 426, 501, 500), (442, 444, 510, 509), (398, 400, 488, 487), (416, 418, 497, 496), (434, 436, 506, 505), (390, 392, 484, 483), (408, 410, 493, 492), (426, 428, 502, 501), (444, 446, 511, 510), (400, 402, 489, 488), (418, 420, 498, 497), (436, 438, 507, 506), (392, 394, 485, 484), (410, 412, 494, 493), (428, 430, 503, 502), (384, 386, 481, 480), (446, 384, 480, 511), (402, 404, 490, 489), (420, 422, 499, 498), (438, 440, 508, 507), (394, 396, 486, 485), (412, 414, 495, 494), (430, 432, 504, 503), (386, 388, 482, 481), (404, 406, 491, 490), (422, 424, 500, 499), (440, 442, 509, 508), (396, 398, 487, 486), (414, 416, 496, 495), (432, 434, 505, 504), (388, 390, 483, 482), (512, 513, 514, 515, 516, 517, 518, 519, 520, 521, 522, 523, 524, 525, 526, 527, 528, 529, 530, 531, 532, 533, 534, 535, 536, 537, 538, 539, 540, 541, 542, 543), (502, 503, 535, 534), (489, 490, 522, 521), (503, 504, 536, 535), (490, 491, 523, 522), (504, 505, 537, 536), (491, 492, 524, 523), (505, 506, 538, 537), (492, 493, 525, 524), (506, 507, 539, 538), (493, 494, 526, 525), (480, 481, 513, 512), (507, 508, 540, 539), (494, 495, 527, 526), (481, 482, 514, 513), (508, 509, 541, 540), (495, 496, 528, 527), (482, 483, 515, 514), (509, 510, 542, 541), (496, 497, 529, 528), (483, 484, 516, 515), (510, 511, 543, 542), (497, 498, 530, 529), (484, 485, 517, 516), (511, 480, 512, 543), (498, 499, 531, 530), (485, 486, 518, 517), (499, 500, 532, 531), (486, 487, 519, 518), (500, 501, 533, 532), (487, 488, 520, 519), (501, 502, 534, 533), (479, 575, 544, 448), (478, 574, 575, 479), (477, 573, 574, 478), (476, 572, 573, 477), (475, 571, 572, 476), (474, 570, 571, 475), (473, 569, 570, 474), (472, 568, 569, 473), (471, 567, 568, 472), (470, 566, 567, 471), (469, 565, 566, 470), (468, 564, 565, 469), (467, 563, 564, 468), (466, 562, 563, 467), (465, 561, 562, 466), (464, 560, 561, 465), (463, 559, 560, 464), (462, 558, 559, 463), (461, 557, 558, 462), (460, 556, 557, 461), (459, 555, 556, 460), (458, 554, 555, 459), (457, 553, 554, 458), (456, 552, 553, 457), (455, 551, 552, 456), (454, 550, 551, 455), (453, 549, 550, 454), (452, 548, 549, 453), (451, 547, 548, 452), (450, 546, 547, 451), (449, 545, 546, 450), (448, 544, 545, 449), (594, 593, 625, 626), (409, 407, 587, 588), (427, 425, 596, 597), (445, 443, 605, 606), (401, 399, 583, 584), (419, 417, 592, 593), (437, 435, 601, 602), (393, 391, 579, 580), (411, 409, 588, 589), (429, 427, 597, 598), (447, 445, 606, 607), (403, 401, 584, 585), (421, 419, 593, 594), (439, 437, 602, 603), (395, 393, 580, 581), (413, 411, 589, 590), (431, 429, 598, 599), (387, 385, 577, 576), (385, 447, 607, 577), (405, 403, 585, 586), (423, 421, 594, 595), (441, 439, 603, 604), (397, 395, 581, 582), (415, 413, 590, 591), (433, 431, 599, 600), (389, 387, 576, 578), (407, 405, 586, 587), (425, 423, 595, 596), (443, 441, 604, 605), (399, 397, 582, 583), (417, 415, 591, 592), (435, 433, 600, 601), (673, 672, 660, 661), (581, 580, 612, 613), (577, 607, 639, 609), (595, 594, 626, 627), (582, 581, 613, 614), (596, 595, 627, 628), (583, 582, 614, 615), (597, 596, 628, 629), (584, 583, 615, 616), (598, 597, 629, 630), (585, 584, 616, 617), (599, 598, 630, 631), (586, 585, 617, 618), (600, 599, 631, 632), (587, 586, 618, 619), (601, 600, 632, 633), (588, 587, 619, 620), (602, 601, 633, 634), (589, 588, 620, 621), (603, 602, 634, 635), (590, 589, 621, 622), (576, 577, 609, 608), (604, 603, 635, 636), (591, 590, 622, 623), (578, 576, 608, 610), (605, 604, 636, 637), (592, 591, 623, 624), (579, 578, 610, 611), (606, 605, 637, 638), (593, 592, 624, 625), (580, 579, 611, 612), (607, 606, 638, 639), (664, 663, 759, 760), (675, 674, 647, 648), (676, 673, 661, 662), (677, 675, 648, 649), (678, 676, 662, 663), (679, 677, 649, 650), (680, 678, 663, 664), (681, 679, 650, 651), (682, 680, 664, 665), (683, 681, 651, 652), (684, 682, 665, 666), (685, 683, 652, 653), (686, 684, 666, 667), (687, 685, 653, 654), (689, 688, 641, 640), (690, 686, 667, 668), (691, 687, 654, 655), (692, 689, 640, 642), (693, 690, 668, 669), (694, 691, 655, 656), (695, 692, 642, 643), (696, 693, 669, 670), (697, 694, 656, 657), (698, 695, 643, 644), (699, 696, 670, 671), (700, 697, 657, 658), (701, 698, 644, 645), (688, 699, 671, 641), (702, 700, 658, 659), (703, 701, 645, 646), (672, 702, 659, 660), (674, 703, 646, 647), (734, 732, 703, 674), (733, 731, 702, 672), (732, 730, 701, 703), (731, 729, 700, 702), (735, 728, 699, 688), (730, 727, 698, 701), (729, 726, 697, 700), (728, 725, 696, 699), (727, 724, 695, 698), (726, 723, 694, 697), (725, 722, 693, 696), (724, 721, 692, 695), (723, 720, 691, 694), (722, 719, 690, 693), (721, 718, 689, 692), (720, 717, 687, 691), (719, 716, 686, 690), (718, 735, 688, 689), (717, 715, 685, 687), (716, 714, 684, 686), (715, 713, 683, 685), (714, 712, 682, 684), (713, 711, 681, 683), (712, 710, 680, 682), (711, 709, 679, 681), (710, 708, 678, 680), (709, 707, 677, 679), (708, 706, 676, 678), (707, 705, 675, 677), (706, 704, 673, 676), (705, 734, 674, 675), (704, 733, 672, 673), (629, 628, 733, 704), (616, 615, 734, 705), (630, 629, 704, 706), (617, 616, 705, 707), (631, 630, 706, 708), (618, 617, 707, 709), (632, 631, 708, 710), (619, 618, 709, 711), (633, 632, 710, 712), (620, 619, 711, 713), (634, 633, 712, 714), (621, 620, 713, 715), (635, 634, 714, 716), (622, 621, 715, 717), (608, 609, 735, 718), (636, 635, 716, 719), (623, 622, 717, 720), (610, 608, 718, 721), (637, 636, 719, 722), (624, 623, 720, 723), (611, 610, 721, 724), (638, 637, 722, 725), (625, 624, 723, 726), (612, 611, 724, 727), (639, 638, 725, 728), (626, 625, 726, 729), (613, 612, 727, 730), (609, 639, 728, 735), (627, 626, 729, 731), (614, 613, 730, 732), (628, 627, 731, 733), (615, 614, 732, 734), (736, 737, 767, 766, 765, 764, 763, 762, 761, 760, 759, 758, 757, 756, 755, 754, 753, 752, 751, 750, 749, 748, 747, 746, 745, 744, 743, 742, 741, 740, 739, 738), (651, 650, 746, 747), (665, 664, 760, 761), (652, 651, 747, 748), (666, 665, 761, 762), (653, 652, 748, 749), (667, 666, 762, 763), (654, 653, 749, 750), (640, 641, 737, 736), (668, 667, 763, 764), (655, 654, 750, 751), (642, 640, 736, 738), (669, 668, 764, 765), (656, 655, 751, 752), (643, 642, 738, 739), (670, 669, 765, 766), (657, 656, 752, 753), (644, 643, 739, 740), (671, 670, 766, 767), (658, 657, 753, 754), (645, 644, 740, 741), (641, 671, 767, 737), (659, 658, 754, 755), (646, 645, 741, 742), (660, 659, 755, 756), (647, 646, 742, 743), (661, 660, 756, 757), (648, 647, 743, 744), (662, 661, 757, 758), (649, 648, 744, 745), (663, 662, 758, 759), (650, 649, 745, 746), (384, 799, 768, 386), (386, 768, 769, 388), (388, 769, 770, 390), (390, 770, 771, 392), (392, 771, 772, 394), (394, 772, 773, 396), (396, 773, 774, 398), (398, 774, 775, 400), (400, 775, 776, 402), (402, 776, 777, 404), (404, 777, 778, 406), (406, 778, 779, 408), (408, 779, 780, 410), (410, 780, 781, 412), (412, 781, 782, 414), (414, 782, 783, 416), (416, 783, 784, 418), (418, 784, 785, 420), (420, 785, 786, 422), (422, 786, 787, 424), (424, 787, 788, 426), (426, 788, 789, 428), (428, 789, 790, 430), (430, 790, 791, 432), (432, 791, 792, 434), (434, 792, 793, 436), (436, 793, 794, 438), (438, 794, 795, 440), (440, 795, 796, 442), (442, 796, 797, 444), (444, 797, 798, 446), (446, 798, 799, 384)])
me_014.polygons.foreach_set('use_smooth', [True] * 740)
me_014.polygons.foreach_set('material_index', [1, 1, 1, 1, 1, 1, 1, 1, 1, 1, 1, 1, 1, 1, 1, 1, 1, 1, 1, 1, 1, 1, 1, 1, 1, 1, 1, 1, 1, 1, 1, 1, 1, 1, 1, 1, 1, 1, 1, 1, 1, 1, 1, 1, 1, 1, 1, 1, 1, 1, 1, 1, 1, 1, 1, 1, 1, 1, 1, 1, 1, 1, 1, 1, 1, 1, 1, 1, 1, 1, 1, 1, 1, 1, 1, 1, 1, 1, 1, 1, 1, 1, 1, 1, 1, 1, 1, 1, 1, 1, 1, 1, 1, 1, 1, 1, 1, 1, 1, 1, 1, 1, 1, 1, 1, 1, 1, 1, 1, 1, 1, 1, 1, 1, 1, 1, 1, 1, 1, 1, 1, 1, 1, 1, 1, 1, 1, 1, 1, 1, 1, 1, 1, 1, 1, 1, 1, 1, 1, 1, 1, 1, 1, 1, 1, 1, 1, 1, 1, 1, 1, 1, 1, 1, 1, 1, 1, 1, 1, 1, 1, 1, 1, 1, 1, 1, 1, 1, 1, 1, 1, 1, 1, 1, 1, 1, 1, 1, 1, 1, 1, 1, 1, 1, 1, 1, 1, 1, 1, 1, 1, 1, 1, 1, 1, 1, 1, 1, 1, 1, 1, 1, 1, 1, 1, 1, 1, 1, 1, 1, 1, 1, 1, 1, 1, 1, 1, 1, 1, 1, 1, 1, 1, 1, 1, 1, 1, 1, 1, 1, 1, 1, 1, 1, 1, 1, 1, 1, 1, 1, 1, 1, 1, 1, 1, 1, 1, 1, 1, 1, 1, 1, 1, 1, 1, 1, 1, 1, 1, 1, 1, 1, 1, 1, 1, 1, 1, 1, 1, 1, 1, 1, 1, 1, 1, 1, 1, 1, 1, 1, 1, 1, 1, 1, 1, 1, 1, 1, 1, 1, 1, 1, 1, 1, 1, 1, 1, 1, 1, 1, 1, 1, 1, 1, 1, 1, 1, 1, 1, 1, 1, 1, 1, 1, 1, 1, 1, 1, 1, 1, 1, 1, 1, 1, 1, 1, 1, 1, 1, 1, 1, 1, 1, 1, 1, 1, 1, 1, 1, 1, 1, 1, 1, 1, 1, 1, 1, 1, 1, 1, 1, 1, 1, 1, 0, 0, 0, 0, 0, 0, 0, 0, 0, 0, 0, 0, 0, 0, 0, 0, 0, 0, 0, 0, 0, 0, 0, 0, 0, 0, 0, 0, 0, 0, 0, 0, 0, 0, 0, 0, 0, 0, 0, 0, 0, 0, 0, 0, 0, 0, 0, 0, 0, 0, 0, 0, 0, 0, 0, 0, 0, 0, 0, 0, 0, 0, 0, 0, 0, 0, 0, 0, 0, 0, 0, 0, 0, 0, 0, 0, 0, 0, 0, 0, 0, 0, 0, 0, 0, 0, 0, 0, 0, 0, 0, 0, 0, 0, 0, 0, 0, 0, 0, 0, 0, 0, 0, 0, 0, 0, 0, 0, 0, 0, 0, 0, 0, 0, 0, 0, 0, 0, 0, 0, 0, 0, 0, 0, 0, 0, 0, 0, 0, 0, 0, 0, 0, 0, 0, 0, 0, 0, 0, 0, 0, 0, 0, 0, 0, 0, 0, 0, 0, 0, 0, 0, 0, 0, 0, 0, 0, 0, 0, 0, 0, 0, 0, 0, 0, 0, 0, 0, 0, 0, 0, 0, 0, 0, 0, 0, 0, 0, 0, 0, 0, 0, 0, 0, 0, 0, 0, 0, 0, 0, 0, 0, 0, 0, 0, 0, 0, 0, 0, 0, 0, 0, 0, 0, 0, 0, 0, 0, 0, 0, 0, 0, 0, 0, 0, 0, 0, 0, 0, 0, 0, 0, 0, 0, 0, 0, 0, 0, 0, 0, 0, 0, 0, 0, 0, 0, 0, 0, 0, 0, 0, 0, 0, 0, 0, 0, 0, 0, 0, 0, 0, 0, 0, 0, 0, 0, 0, 0, 0, 0, 0, 0, 0, 0, 0, 0, 0, 0, 0, 0, 0, 0, 0, 0, 0, 0, 0, 0, 0, 0, 0, 0, 0, 0, 0, 0, 0, 0, 0, 0, 0, 0, 0, 0, 0, 0, 0, 0, 0, 0, 0, 0, 0, 0, 0, 0, 0, 0, 0, 0, 0, 0, 0, 0, 0, 0, 0, 0, 0, 0, 0, 0, 1, 0, 0, 0, 0, 0, 0, 0, 0, 0, 0, 0, 0, 0, 0, 0, 0, 0, 0, 0, 0, 0, 0, 0, 0, 0, 0, 0, 0, 0, 0, 0, 0, 0, 0, 0, 0, 0, 0, 0, 0, 0, 0, 0, 0, 0, 0, 0, 0, 0, 0, 0, 0, 0, 0, 0, 0, 0, 0, 0, 0, 0, 0, 0])
me_014.materials.append(mat_008)
me_014.materials.append(mat_007)
me_014.use_remesh_preserve_volume = False
me_014.use_remesh_preserve_attributes = False
me_014.use_mirror_vertex_groups = False
me_014.update()

# ---- objects
ob_003 = bpy.data.objects.new('柱体.003', me_013)
ob_002 = bpy.data.objects.new('柱体.002', me_012)
ob_001 = bpy.data.objects.new('柱体.001', me_011)
ob_x = bpy.data.objects.new('柱体', me_010)
ob_004 = bpy.data.objects.new('柱体.004', me_014)

# ---- transforms, parenting, visibility, modifiers, constraints
ob_003.location = (0.0, 0.0, 0.1999)
ob_003.scale = (0.4278, 0.4278, 0.9007)
ob_003.lineart.crease_threshold = 0.0
ob_002.location = (0.0, 0.0, 0.0)
ob_002.scale = (0.3758, 0.3758, 0.8281)
ob_002.lineart.crease_threshold = 0.0
ob_001.location = (0.0, 0.0, 1.157)
ob_001.scale = (0.1053, 0.1053, 0.04327)
ob_001.lineart.crease_threshold = 0.0
ob_x.location = (0.0, 0.0, 0.0)
ob_x.scale = (0.4122, 0.4122, 0.8679)
ob_x.lineart.crease_threshold = 0.0
ob_004.location = (1.631, -0.4746, 0.3405)
ob_004.scale = (0.4122, 0.4122, 0.8679)
ob_004.lineart.crease_threshold = 0.0

# ---- collection membership
col_collection_1.objects.link(ob_003)
col_collection_1.objects.link(ob_002)
col_collection_1.objects.link(ob_001)
col_collection_1.objects.link(ob_x)
col_collection_11.objects.link(ob_004)

# ---- scene / render settings (as saved in the file)
scene.frame_start = 1; scene.frame_end = 250; scene.frame_set(1)
scene.render.engine = 'CYCLES'
scene.render.resolution_percentage = 50
scene.render.dither_intensity = 0.0
scene.cycles.use_denoising = False
scene.cycles.samples = 128
scene.cycles.sampling_pattern = 'TABULATED_SOBOL'
scene.cycles.use_adaptive_sampling = False
scene.cycles.use_light_tree = False
scene.cycles.blur_glossy = 0.0
scene.cycles.sample_clamp_indirect = 0.0
scene.view_settings.view_transform = 'Standard'
bpy.context.view_layer.update()

# ---- added for rendering (the .blend has no active camera): camera
cam_auto = bpy.data.cameras.new('AutoCamera')
cam_auto.lens = 50.0
cam_auto.sensor_width = 36.0
cam_auto.clip_end = 1000.0
ob_auto_camera = bpy.data.objects.new('AutoCamera', cam_auto)
scene.collection.objects.link(ob_auto_camera)
ob_auto_camera.location = (3.75182, -4.50218, 3.01501)
ob_auto_camera.rotation_euler = (1.09748, -7.21219e-08, 0.694738)
scene.camera = ob_auto_camera
bpy.context.view_layer.update()
